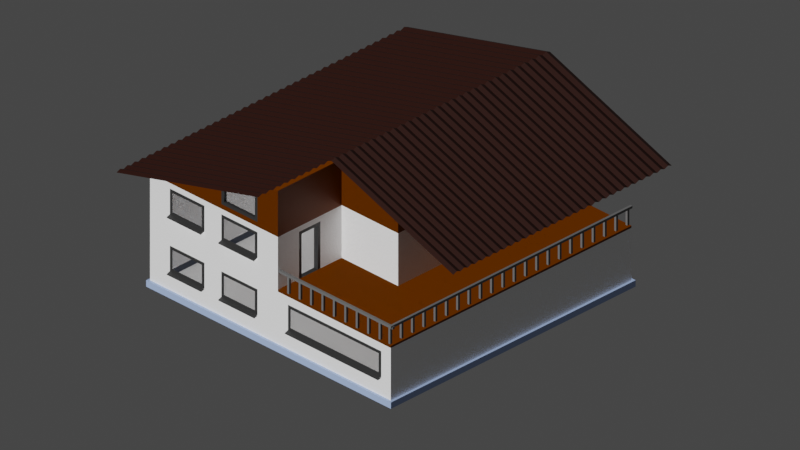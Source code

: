 # Source: malls_house.blend  (saved by Blender 3.5.10; exported with 4.5.12 LTS)
import bpy
from mathutils import Matrix  # noqa: F401  (used for matrix-valued properties, if any)

bpy.ops.wm.read_factory_settings(use_empty=True)
scene = bpy.context.scene
scene.name = 'Scene'

# ---- collections
col_collection = bpy.data.collections.new('Collection'); scene.collection.children.link(col_collection)
col_house = bpy.data.collections.new('house'); scene.collection.children.link(col_house)

# ---- images (referenced by path relative to the original .blend; pixels are not part of the script)
import os
ASSET_DIR = os.environ.get("B2B_ASSET_DIR", "")  # directory of the original .blend (textures are referenced by path, not embedded)
HERE = os.path.dirname(os.path.abspath(__file__))  # packed textures are extracted next to this script under _unpacked/

def load_image(name, relpath, width, height, colorspace="sRGB"):
    """Load a texture the original file referenced (path relative to the .blend, or extracted next to this script)."""
    p = next((c for c in (os.path.join(HERE, relpath), os.path.join(ASSET_DIR, relpath)) if relpath and os.path.exists(c)), "")
    if p:
        img = bpy.data.images.load(p, check_existing=True)
        img.name = name
    else:  # same state as the original file: an image datablock whose file is absent (Cycles renders it pink)
        img = bpy.data.images.new(name, width, height)
        img.source = "FILE"
        img.filepath = "//" + (relpath or name)
    img.colorspace_settings.name = colorspace
    return img
img_planks_normal_png = load_image('planks_normal.png', 'planks_normal.png', 1024, 1024, 'Non-Color')

# ---- materials (node trees are filled in below, after node groups)
mat_house_roof = bpy.data.materials.new('house roof')
mat_house_roof.use_transparent_shadow = False
mat_material_015 = bpy.data.materials.new('Material.015')
mat_material_015.use_transparent_shadow = False
mat_elevation = bpy.data.materials.new('elevation')
mat_elevation.use_transparent_shadow = False
mat_windows = bpy.data.materials.new('windows')
mat_windows.surface_render_method = 'BLENDED'
mat_windows.blend_method = 'BLEND'
mat_window_frame = bpy.data.materials.new('window frame')
mat_window_frame.use_transparent_shadow = False
mat_wooden_planks = bpy.data.materials.new('wooden planks')
mat_wooden_planks.use_transparent_shadow = False
mat_handrail = bpy.data.materials.new('handrail')
mat_handrail.use_transparent_shadow = False
mat_handrail_support = bpy.data.materials.new('handrail support')
mat_handrail_support.use_transparent_shadow = False

# ---- material node trees
mat_house_roof.use_nodes = True; mat_house_roof.node_tree.nodes.clear()
_N = mat_house_roof.node_tree.nodes; _L = mat_house_roof.node_tree.links
n0 = _N.new('ShaderNodeBsdfPrincipled'); n0.name = 'Principled BSDF'; n0.location = (10, 300)
n0.distribution = 'GGX'
n0.subsurface_method = 'RANDOM_WALK_SKIN'
n0.inputs[0].default_value = (0.02038, 0.002683, 0.0, 1.0)
n0.inputs[3].default_value = 1.45
n0.inputs[27].default_value = (0.0, 0.0, 0.0, 1.0)
n0.inputs[28].default_value = 1.0
n1 = _N.new('ShaderNodeOutputMaterial'); n1.name = 'Material Output'; n1.location = (300, 300)
_L.new(n0.outputs[0], n1.inputs[0])
n1.is_active_output = True
mat_material_015.use_nodes = True; mat_material_015.node_tree.nodes.clear()
_N = mat_material_015.node_tree.nodes; _L = mat_material_015.node_tree.links
n0 = _N.new('ShaderNodeBsdfPrincipled'); n0.name = 'Principled BSDF'; n0.location = (10, 300)
n0.distribution = 'GGX'
n0.subsurface_method = 'RANDOM_WALK_SKIN'
n0.inputs[0].default_value = (0.3675, 0.4938, 0.8, 1.0)
n0.inputs[3].default_value = 1.45
n0.inputs[27].default_value = (0.0, 0.0, 0.0, 1.0)
n0.inputs[28].default_value = 1.0
n1 = _N.new('ShaderNodeOutputMaterial'); n1.name = 'Material Output'; n1.location = (300, 300)
_L.new(n0.outputs[0], n1.inputs[0])
n1.is_active_output = True
mat_elevation.use_nodes = True; mat_elevation.node_tree.nodes.clear()
_N = mat_elevation.node_tree.nodes; _L = mat_elevation.node_tree.links
n0 = _N.new('ShaderNodeBsdfPrincipled'); n0.name = 'Principled BSDF'; n0.location = (10, 300)
n0.distribution = 'GGX'
n0.subsurface_method = 'BURLEY'
n0.inputs[0].default_value = (1.0, 1.0, 1.0, 1.0)
n0.inputs[3].default_value = 1.45
n0.inputs[27].default_value = (0.0, 0.0, 0.0, 1.0)
n0.inputs[28].default_value = 1.0
n1 = _N.new('ShaderNodeOutputMaterial'); n1.name = 'Material Output'; n1.location = (300, 300)
n2 = _N.new('ShaderNodeTexNoise'); n2.name = 'Noise Texture'; n2.location = (-670, 104)
n2.inputs[2].default_value = 13.7
n2.inputs[3].default_value = 16.0
n2.inputs[4].default_value = 0.45
n3 = _N.new('ShaderNodeBump'); n3.name = 'Bump'; n3.location = (-354, 89)
n3.inputs[0].default_value = 0.05833
n3.inputs[1].default_value = 1.0
n3.inputs[2].default_value = 1.0
n4 = _N.new('ShaderNodeTexCoord'); n4.name = 'Texture Coordinate'; n4.location = (-987, 109)
_L.new(n0.outputs[0], n1.inputs[0])
_L.new(n2.outputs[0], n3.inputs[3])
_L.new(n3.outputs[0], n0.inputs[5])
_L.new(n4.outputs[3], n2.inputs[0])
n1.is_active_output = True
mat_windows.use_nodes = True; mat_windows.node_tree.nodes.clear()
_N = mat_windows.node_tree.nodes; _L = mat_windows.node_tree.links
n0 = _N.new('ShaderNodeBsdfPrincipled'); n0.name = 'Principled BSDF'; n0.location = (10, 300)
n0.distribution = 'GGX'
n0.subsurface_method = 'BURLEY'
n0.inputs[0].default_value = (0.02721, 0.02721, 0.02721, 1.0)
n0.inputs[3].default_value = 1.45
n0.inputs[4].default_value = 0.5859
n0.inputs[27].default_value = (0.0, 0.0, 0.0, 1.0)
n0.inputs[28].default_value = 1.0
n1 = _N.new('ShaderNodeOutputMaterial'); n1.name = 'Material Output'; n1.location = (300, 300)
n1.target = 'CYCLES'
n2 = _N.new('ShaderNodeOutputMaterial'); n2.name = 'Material Output.001'; n2.location = (0, 0)
n2.target = 'EEVEE'
n3 = _N.new('ShaderNodeMixShader'); n3.name = 'Mix Shader'; n3.location = (0, 0)
n3.label = 'Disable Shadow'
n3.hide = True
n4 = _N.new('ShaderNodeLightPath'); n4.name = 'Light Path'; n4.location = (0, 0)
n4.hide = True
n5 = _N.new('ShaderNodeBsdfTransparent'); n5.name = 'Transparent BSDF'; n5.location = (0, 0)
n5.hide = True
_L.new(n0.outputs[0], n1.inputs[0])
_L.new(n0.outputs[0], n3.inputs[1])
_L.new(n3.outputs[0], n2.inputs[0])
_L.new(n4.outputs[1], n3.inputs[0])
_L.new(n5.outputs[0], n3.inputs[2])
n1.is_active_output = True
mat_window_frame.use_nodes = True; mat_window_frame.node_tree.nodes.clear()
_N = mat_window_frame.node_tree.nodes; _L = mat_window_frame.node_tree.links
n0 = _N.new('ShaderNodeBsdfPrincipled'); n0.name = 'Principled BSDF'; n0.location = (10, 300)
n0.distribution = 'GGX'
n0.subsurface_method = 'BURLEY'
n0.inputs[0].default_value = (0.02721, 0.02721, 0.02721, 1.0)
n0.inputs[3].default_value = 1.45
n0.inputs[27].default_value = (0.0, 0.0, 0.0, 1.0)
n0.inputs[28].default_value = 1.0
n1 = _N.new('ShaderNodeOutputMaterial'); n1.name = 'Material Output'; n1.location = (300, 300)
_L.new(n0.outputs[0], n1.inputs[0])
n1.is_active_output = True
mat_wooden_planks.use_nodes = True; mat_wooden_planks.node_tree.nodes.clear()
_N = mat_wooden_planks.node_tree.nodes; _L = mat_wooden_planks.node_tree.links
n0 = _N.new('ShaderNodeBsdfPrincipled'); n0.name = 'Principled BSDF'; n0.location = (10, 300)
n0.distribution = 'GGX'
n0.subsurface_method = 'RANDOM_WALK_SKIN'
n0.inputs[3].default_value = 1.45
n0.inputs[13].default_value = 0.6803
n0.inputs[27].default_value = (0.0, 0.0, 0.0, 1.0)
n0.inputs[28].default_value = 1.0
n1 = _N.new('ShaderNodeOutputMaterial'); n1.name = 'Material Output'; n1.location = (300, 300)
n2 = _N.new('ShaderNodeTexImage'); n2.name = 'Image Texture'; n2.location = (-641, 279)
n2.image = img_planks_normal_png
n3 = _N.new('ShaderNodeNormalMap'); n3.name = 'Normal Map'; n3.location = (-300, 249)
n3.inputs[0].default_value = 6.0
n4 = _N.new('ShaderNodeTexCoord'); n4.name = 'Texture Coordinate'; n4.location = (-940, 249)
n5 = _N.new('ShaderNodeRGB'); n5.name = 'RGB'; n5.location = (-481, 544)
n5.outputs[0].default_value = (0.1789, 0.0431, 0.0, 1.0)
n6 = _N.new('ShaderNodeMix'); n6.name = 'Mix'; n6.location = (-160, 180)
n6.data_type = 'RGBA'
n6.inputs[0].default_value = 1.0
n6.inputs[6].default_value = (1.0, 1.0, 1.0, 1.0)
_L.new(n0.outputs[0], n1.inputs[0])
_L.new(n2.outputs[0], n3.inputs[1])
_L.new(n3.outputs[0], n0.inputs[5])
_L.new(n4.outputs[3], n2.inputs[0])
_L.new(n5.outputs[0], n0.inputs[0])
_L.new(n5.outputs[0], n6.inputs[7])
_L.new(n6.outputs[2], n0.inputs[14])
n1.is_active_output = True
mat_handrail.use_nodes = True; mat_handrail.node_tree.nodes.clear()
_N = mat_handrail.node_tree.nodes; _L = mat_handrail.node_tree.links
n0 = _N.new('ShaderNodeBsdfPrincipled'); n0.name = 'Principled BSDF'; n0.location = (10, 300)
n0.distribution = 'GGX'
n0.subsurface_method = 'RANDOM_WALK_SKIN'
n0.inputs[0].default_value = (0.1376, 0.1376, 0.1376, 1.0)
n0.inputs[3].default_value = 1.45
n0.inputs[27].default_value = (0.0, 0.0, 0.0, 1.0)
n0.inputs[28].default_value = 1.0
n1 = _N.new('ShaderNodeOutputMaterial'); n1.name = 'Material Output'; n1.location = (300, 300)
_L.new(n0.outputs[0], n1.inputs[0])
n1.is_active_output = True
mat_handrail_support.use_nodes = True; mat_handrail_support.node_tree.nodes.clear()
_N = mat_handrail_support.node_tree.nodes; _L = mat_handrail_support.node_tree.links
n0 = _N.new('ShaderNodeBsdfPrincipled'); n0.name = 'Principled BSDF'; n0.location = (10, 300)
n0.distribution = 'GGX'
n0.subsurface_method = 'RANDOM_WALK_SKIN'
n0.inputs[0].default_value = (0.1376, 0.1376, 0.1376, 1.0)
n0.inputs[3].default_value = 1.45
n0.inputs[27].default_value = (0.0, 0.0, 0.0, 1.0)
n0.inputs[28].default_value = 1.0
n1 = _N.new('ShaderNodeOutputMaterial'); n1.name = 'Material Output'; n1.location = (300, 300)
_L.new(n0.outputs[0], n1.inputs[0])
n1.is_active_output = True

# ---- world
world_world = bpy.data.worlds.new('World'); scene.world = world_world
world_world.use_nodes = True; world_world.node_tree.nodes.clear()
_N = world_world.node_tree.nodes; _L = world_world.node_tree.links
n0 = _N.new('ShaderNodeOutputWorld'); n0.name = 'World Output'; n0.location = (300, 300)
n1 = _N.new('ShaderNodeBackground'); n1.name = 'Background'; n1.location = (10, 300)
n1.inputs[0].default_value = (0.05088, 0.05088, 0.05088, 1.0)
_L.new(n1.outputs[0], n0.inputs[0])
n0.is_active_output = True
world_world.color = (0.05088, 0.05088, 0.05088)
world_world.use_sun_shadow = False
world_world.sun_shadow_jitter_overblur = 0.0

# ---- cameras
cam_camera_001 = bpy.data.cameras.new('Camera.001')
cam_camera_001.type = 'ORTHO'
cam_camera_001.clip_end = 234.0
cam_camera_001.ortho_scale = 35.34

# ---- lights
light_sun = bpy.data.lights.new('Sun', 'SUN')
light_sun.transmission_factor = 0.0
light_sun.use_shadow = False
light_sun.angle = 0.02443
light_sun.energy = 3.0
light_sun.shadow_soft_size = 0.125
light_sun.shadow_cascade_count = 3

# ---- meshes
me_plane_048 = bpy.data.meshes.new('Plane.048')
me_plane_048.from_pydata([(0.4686, -1.399, 8.141), (0.4686, -0.944, 8.141), (0.4686, -1.172, 8.237), (8.081, -0.944, 5.436), (8.081, -1.399, 5.436), (8.081, -1.172, 5.532)], [], [(1, 2, 5, 3), (2, 0, 4, 5)])
_uv = me_plane_048.uv_layers.new(name='UVMap')
_uv.uv.foreach_set('vector', [0.5312, 1.0, 0.5312, 0.5, 0.6484, 0.5, 0.7656, 1.0, 0.5312, 0.5, 0.5312, 0.0, 0.5312, 0.0, 0.6484, 0.5])
me_plane_048.materials.append(mat_house_roof)
me_plane_048.update()
me_plane_047 = bpy.data.meshes.new('Plane.047')
me_plane_047.from_pydata([(-7.519, -7.519, 0.0), (7.519, -7.519, 0.0), (-7.519, 7.519, 0.0), (7.519, 7.519, 0.0), (3.994, -7.519, 0.0), (0.4686, -7.519, 0.0), (0.4686, 7.519, 0.0), (-7.519, -3.536, 0.0), (7.519, -3.536, 0.0), (3.994, 7.519, 0.0), (-0.808, 7.519, 0.0), (-0.808, -7.519, 0.0), (-3.061, 7.519, 0.0), (-3.061, -7.519, 0.0), (-4.12, 7.519, 0.0), (-4.12, -7.519, 0.0), (-6.278, 7.519, 0.0), (-6.278, -7.519, 0.0), (1.1, -7.519, 0.0), (1.1, 7.519, 0.0), (6.926, -7.519, 0.0), (6.926, 7.519, 0.0), (-7.519, 7.519, 0.325), (7.519, 7.519, 0.325), (-7.519, -7.519, 0.325), (7.519, -7.519, 0.325), (0.4686, 7.519, 0.325), (0.4686, -7.519, 0.325), (-7.519, -3.536, 0.325), (3.994, -7.519, 0.325), (7.519, -3.536, 0.325), (3.994, 7.519, 0.325), (-0.808, -7.519, 0.325), (-0.808, 7.519, 0.325), (-3.061, -7.519, 0.325), (-3.061, 7.519, 0.325), (-4.12, -7.519, 0.325), (-4.12, 7.519, 0.325), (-6.278, -7.519, 0.325), (-6.278, 7.519, 0.325), (1.1, 7.519, 0.325), (1.1, -7.519, 0.325), (6.926, -7.519, 0.325), (6.926, 7.519, 0.325), (-7.641, -3.589, 0.0), (-7.641, -7.638, 0.0), (7.043, -7.638, 0.0), (7.646, -7.638, 0.0), (7.646, -3.589, 0.0), (7.646, 7.649, 0.0), (-6.38, 7.649, 0.0), (-7.641, 7.649, 0.0), (-7.641, 7.649, 0.325), (1.121, -7.638, 0.0), (4.063, -7.638, 0.0), (-0.8187, -7.638, 0.0), (0.4791, -7.638, 0.0), (1.121, 7.649, 0.0), (0.4791, 7.649, 0.0), (7.043, 7.649, 0.0), (4.063, 7.649, 0.0), (7.646, 7.649, 0.325), (-0.8187, 7.649, 0.0), (-3.109, -7.638, 0.0), (-3.109, 7.649, 0.0), (-4.186, -7.638, 0.0), (-4.186, 7.649, 0.0), (-6.38, -7.638, 0.0), (-7.641, -7.638, 0.325), (7.646, -7.638, 0.325), (0.4791, 7.649, 0.325), (0.4791, -7.638, 0.325), (-7.641, -3.589, 0.325), (4.063, -7.638, 0.325), (7.646, -3.589, 0.325), (4.063, 7.649, 0.325), (-0.8187, -7.638, 0.325), (-0.8187, 7.649, 0.325), (-3.109, -7.638, 0.325), (-3.109, 7.649, 0.325), (-4.186, -7.638, 0.325), (-4.186, 7.649, 0.325), (-6.38, -7.638, 0.325), (-6.38, 7.649, 0.325), (1.121, 7.649, 0.325), (1.121, -7.638, 0.325), (7.043, -7.638, 0.325), (7.043, 7.649, 0.325)], [], [(3, 23, 43, 21), (4, 29, 42, 20), (5, 27, 41, 18), (9, 31, 40, 19), (8, 30, 23, 3), (20, 42, 25, 1), (16, 39, 22, 2), (7, 28, 24, 0), (19, 40, 26, 6), (11, 32, 27, 5), (2, 22, 28, 7), (1, 25, 30, 8), (21, 43, 31, 9), (18, 41, 29, 4), (13, 34, 32, 11), (6, 26, 33, 10), (15, 36, 34, 13), (10, 33, 35, 12), (17, 38, 36, 15), (12, 35, 37, 14), (0, 24, 38, 17), (14, 37, 39, 16), (49, 59, 87, 61), (54, 46, 86, 73), (56, 53, 85, 71), (60, 57, 84, 75), (48, 49, 61, 74), (46, 47, 69, 86), (50, 51, 52, 83), (44, 45, 68, 72), (57, 58, 70, 84), (55, 56, 71, 76), (51, 44, 72, 52), (47, 48, 74, 69), (59, 60, 75, 87), (53, 54, 73, 85), (63, 55, 76, 78), (58, 62, 77, 70), (65, 63, 78, 80), (62, 64, 79, 77), (67, 65, 80, 82), (64, 66, 81, 79), (45, 67, 82, 68), (66, 50, 83, 81), (5, 18, 53, 56), (40, 31, 75, 84), (19, 6, 58, 57), (35, 33, 77, 79), (9, 19, 57, 60), (23, 30, 74, 61), (2, 7, 44, 51), (36, 38, 82, 80), (4, 20, 46, 54), (25, 42, 86, 69), (1, 8, 48, 47), (37, 35, 79, 81), (3, 21, 59, 49), (22, 39, 83, 52), (21, 9, 60, 59), (38, 24, 68, 82), (24, 28, 72, 68), (39, 37, 81, 83), (26, 40, 84, 70), (6, 10, 62, 58), (27, 32, 76, 71), (13, 11, 55, 63), (7, 0, 45, 44), (28, 22, 52, 72), (10, 12, 64, 62), (20, 1, 47, 46), (30, 25, 69, 74), (15, 13, 63, 65), (8, 3, 49, 48), (31, 43, 87, 75), (12, 14, 66, 64), (16, 2, 51, 50), (29, 41, 85, 73), (17, 15, 65, 67), (43, 23, 61, 87), (32, 34, 78, 76), (14, 16, 50, 66), (42, 29, 73, 86), (18, 4, 54, 53), (33, 26, 70, 77), (0, 17, 67, 45), (41, 27, 71, 85), (11, 5, 56, 55), (34, 36, 80, 78)])
_uv = me_plane_047.uv_layers.new(name='UVMap')
_uv.uv.foreach_set('vector', [1.0, 1.0, 1.0, 1.0, 0.9605, 1.0, 0.9605, 1.0, 0.7656, 0.0, 0.7656, 0.0, 0.9605, 0.0, 0.9605, 0.0, 0.5312, 0.0, 0.5312, 0.0, 0.5732, 0.0, 0.5732, 0.0, 0.7656, 1.0, 0.7656, 1.0, 0.5732, 1.0, 0.5732, 1.0, 1.0, 0.2649, 1.0, 0.2649, 1.0, 1.0, 1.0, 1.0, 0.9605, 0.0, 0.9605, 0.0, 1.0, 0.0, 1.0, 0.0, 0.08252, 1.0, 0.08252, 1.0, 0.0, 1.0, 0.0, 1.0, 0.0, 0.2649, 0.0, 0.2649, 0.0, 0.0, 0.0, 0.0, 0.5732, 1.0, 0.5732, 1.0, 0.5312, 1.0, 0.5312, 1.0, 0.4463, 0.0, 0.4463, 0.0, 0.5312, 0.0, 0.5312, 0.0, 0.0, 1.0, 0.0, 1.0, 0.0, 0.2649, 0.0, 0.2649, 1.0, 0.0, 1.0, 0.0, 1.0, 0.2649, 1.0, 0.2649, 0.9605, 1.0, 0.9605, 1.0, 0.7656, 1.0, 0.7656, 1.0, 0.5732, 0.0, 0.5732, 0.0, 0.7656, 0.0, 0.7656, 0.0, 0.2965, 0.0, 0.2965, 0.0, 0.4463, 0.0, 0.4463, 0.0, 0.5312, 1.0, 0.5312, 1.0, 0.4463, 1.0, 0.4463, 1.0, 0.226, 0.0, 0.226, 0.0, 0.2965, 0.0, 0.2965, 0.0, 0.4463, 1.0, 0.4463, 1.0, 0.2965, 1.0, 0.2965, 1.0, 0.08252, 0.0, 0.08252, 0.0, 0.226, 0.0, 0.226, 0.0, 0.2965, 1.0, 0.2965, 1.0, 0.226, 1.0, 0.226, 1.0, 0.0, 0.0, 0.0, 0.0, 0.08252, 0.0, 0.08252, 0.0, 0.226, 1.0, 0.226, 1.0, 0.08252, 1.0, 0.08252, 1.0, 1.0, 1.0, 0.9605, 1.0, 0.9605, 1.0, 1.0, 1.0, 0.7656, 0.0, 0.9605, 0.0, 0.9605, 0.0, 0.7656, 0.0, 0.5312, 0.0, 0.5732, 0.0, 0.5732, 0.0, 0.5312, 0.0, 0.7656, 1.0, 0.5732, 1.0, 0.5732, 1.0, 0.7656, 1.0, 1.0, 0.2649, 1.0, 1.0, 1.0, 1.0, 1.0, 0.2649, 0.9605, 0.0, 1.0, 0.0, 1.0, 0.0, 0.9605, 0.0, 0.08252, 1.0, 0.0, 1.0, 0.0, 1.0, 0.08252, 1.0, 0.0, 0.2649, 0.0, 0.0, 0.0, 0.0, 0.0, 0.2649, 0.5732, 1.0, 0.5312, 1.0, 0.5312, 1.0, 0.5732, 1.0, 0.4463, 0.0, 0.5312, 0.0, 0.5312, 0.0, 0.4463, 0.0, 0.0, 1.0, 0.0, 0.2649, 0.0, 0.2649, 0.0, 1.0, 1.0, 0.0, 1.0, 0.2649, 1.0, 0.2649, 1.0, 0.0, 0.9605, 1.0, 0.7656, 1.0, 0.7656, 1.0, 0.9605, 1.0, 0.5732, 0.0, 0.7656, 0.0, 0.7656, 0.0, 0.5732, 0.0, 0.2965, 0.0, 0.4463, 0.0, 0.4463, 0.0, 0.2965, 0.0, 0.5312, 1.0, 0.4463, 1.0, 0.4463, 1.0, 0.5312, 1.0, 0.226, 0.0, 0.2965, 0.0, 0.2965, 0.0, 0.226, 0.0, 0.4463, 1.0, 0.2965, 1.0, 0.2965, 1.0, 0.4463, 1.0, 0.08252, 0.0, 0.226, 0.0, 0.226, 0.0, 0.08252, 0.0, 0.2965, 1.0, 0.226, 1.0, 0.226, 1.0, 0.2965, 1.0, 0.0, 0.0, 0.08252, 0.0, 0.08252, 0.0, 0.0, 0.0, 0.226, 1.0, 0.08252, 1.0, 0.08252, 1.0, 0.226, 1.0, 0.5312, 0.0, 0.5732, 0.0, 0.5732, 0.0, 0.5312, 0.0, 0.5732, 1.0, 0.7656, 1.0, 0.7656, 1.0, 0.5732, 1.0, 0.5732, 1.0, 0.5312, 1.0, 0.5312, 1.0, 0.5732, 1.0, 0.2965, 1.0, 0.4463, 1.0, 0.4463, 1.0, 0.2965, 1.0, 0.7656, 1.0, 0.5732, 1.0, 0.5732, 1.0, 0.7656, 1.0, 1.0, 1.0, 1.0, 0.2649, 1.0, 0.2649, 1.0, 1.0, 0.0, 1.0, 0.0, 0.2649, 0.0, 0.2649, 0.0, 1.0, 0.226, 0.0, 0.08252, 0.0, 0.08252, 0.0, 0.226, 0.0, 0.7656, 0.0, 0.9605, 0.0, 0.9605, 0.0, 0.7656, 0.0, 1.0, 0.0, 0.9605, 0.0, 0.9605, 0.0, 1.0, 0.0, 1.0, 0.0, 1.0, 0.2649, 1.0, 0.2649, 1.0, 0.0, 0.226, 1.0, 0.2965, 1.0, 0.2965, 1.0, 0.226, 1.0, 1.0, 1.0, 0.9605, 1.0, 0.9605, 1.0, 1.0, 1.0, 0.0, 1.0, 0.08252, 1.0, 0.08252, 1.0, 0.0, 1.0, 0.9605, 1.0, 0.7656, 1.0, 0.7656, 1.0, 0.9605, 1.0, 0.08252, 0.0, 0.0, 0.0, 0.0, 0.0, 0.08252, 0.0, 0.0, 0.0, 0.0, 0.2649, 0.0, 0.2649, 0.0, 0.0, 0.08252, 1.0, 0.226, 1.0, 0.226, 1.0, 0.08252, 1.0, 0.5312, 1.0, 0.5732, 1.0, 0.5732, 1.0, 0.5312, 1.0, 0.5312, 1.0, 0.4463, 1.0, 0.4463, 1.0, 0.5312, 1.0, 0.5312, 0.0, 0.4463, 0.0, 0.4463, 0.0, 0.5312, 0.0, 0.2965, 0.0, 0.4463, 0.0, 0.4463, 0.0, 0.2965, 0.0, 0.0, 0.2649, 0.0, 0.0, 0.0, 0.0, 0.0, 0.2649, 0.0, 0.2649, 0.0, 1.0, 0.0, 1.0, 0.0, 0.2649, 0.4463, 1.0, 0.2965, 1.0, 0.2965, 1.0, 0.4463, 1.0, 0.9605, 0.0, 1.0, 0.0, 1.0, 0.0, 0.9605, 0.0, 1.0, 0.2649, 1.0, 0.0, 1.0, 0.0, 1.0, 0.2649, 0.226, 0.0, 0.2965, 0.0, 0.2965, 0.0, 0.226, 0.0, 1.0, 0.2649, 1.0, 1.0, 1.0, 1.0, 1.0, 0.2649, 0.7656, 1.0, 0.9605, 1.0, 0.9605, 1.0, 0.7656, 1.0, 0.2965, 1.0, 0.226, 1.0, 0.226, 1.0, 0.2965, 1.0, 0.08252, 1.0, 0.0, 1.0, 0.0, 1.0, 0.08252, 1.0, 0.7656, 0.0, 0.5732, 0.0, 0.5732, 0.0, 0.7656, 0.0, 0.08252, 0.0, 0.226, 0.0, 0.226, 0.0, 0.08252, 0.0, 0.9605, 1.0, 1.0, 1.0, 1.0, 1.0, 0.9605, 1.0, 0.4463, 0.0, 0.2965, 0.0, 0.2965, 0.0, 0.4463, 0.0, 0.226, 1.0, 0.08252, 1.0, 0.08252, 1.0, 0.226, 1.0, 0.9605, 0.0, 0.7656, 0.0, 0.7656, 0.0, 0.9605, 0.0, 0.5732, 0.0, 0.7656, 0.0, 0.7656, 0.0, 0.5732, 0.0, 0.4463, 1.0, 0.5312, 1.0, 0.5312, 1.0, 0.4463, 1.0, 0.0, 0.0, 0.08252, 0.0, 0.08252, 0.0, 0.0, 0.0, 0.5732, 0.0, 0.5312, 0.0, 0.5312, 0.0, 0.5732, 0.0, 0.4463, 0.0, 0.5312, 0.0, 0.5312, 0.0, 0.4463, 0.0, 0.2965, 0.0, 0.226, 0.0, 0.226, 0.0, 0.2965, 0.0])
me_plane_047.materials.append(mat_material_015)
me_plane_047.update()
me_plane_046 = bpy.data.meshes.new('Plane.046')
me_plane_046.from_pydata([(-8.405, -1.399, 5.787), (-8.405, -0.944, 5.787), (0.4686, -1.399, 8.141), (0.4686, -0.944, 8.141), (-8.405, -1.172, 5.883), (0.4686, -1.172, 8.237)], [], [(0, 2, 5, 4), (4, 5, 3, 1)])
_uv = me_plane_046.uv_layers.new(name='UVMap')
_uv.uv.foreach_set('vector', [0.0, 0.0, 0.5312, 0.0, 0.5312, 0.5, 0.0, 0.5, 0.0, 0.5, 0.5312, 0.5, 0.5312, 1.0, 0.0, 1.0])
me_plane_046.materials.append(mat_house_roof)
me_plane_046.update()
me_plane_020 = bpy.data.meshes.new('Plane.020')
me_plane_020.from_pydata([(-7.519, -7.519, 0.0), (7.519, -7.519, 0.0), (-7.519, 7.519, 0.0), (7.519, 7.519, 0.0), (-7.519, -7.519, 6.001), (3.994, -7.519, 0.0), (-7.519, 7.519, 6.001), (-7.519, -7.519, 3.001), (-7.519, 7.519, 3.001), (7.519, -7.519, 3.001), (0.4686, -7.519, 0.0), (0.4686, 7.519, 0.0), (0.4686, -7.519, 8.141), (0.4686, 7.519, 8.141), (0.4686, -7.519, 3.001), (0.4686, 7.519, 3.001), (-7.519, -3.536, 0.0), (7.519, -3.536, 0.0), (-7.519, -3.536, 6.001), (-7.519, -3.536, 3.001), (0.4686, -3.536, 8.141), (0.4686, -3.536, 0.0), (3.994, 7.519, 6.895), (3.994, 7.519, 0.0), (0.4686, -3.536, 3.001), (3.994, -7.519, 3.001), (3.994, -3.536, 6.895), (3.994, -3.536, 0.0), (3.994, -3.536, 3.001), (7.519, -3.536, 3.001), (7.519, 7.519, 3.001), (3.994, 7.519, 3.001), (-7.519, -7.519, 4.203), (-7.519, 7.519, 4.203), (0.4686, -7.519, 4.203), (0.4686, 7.519, 4.203), (-7.519, -3.536, 4.203), (3.994, -3.536, 4.203), (0.4686, -3.536, 4.203), (3.994, 7.519, 4.203), (-7.519, -7.519, 5.506), (0.4686, -7.519, 5.506), (0.4686, 7.519, 5.506), (-7.519, -3.536, 5.506), (0.4686, -3.536, 5.506), (-7.519, 7.519, 5.506), (3.994, -3.536, 5.506), (3.994, 7.519, 5.506), (-0.808, 7.519, 0.0), (-0.808, 7.519, 7.799), (-0.808, -7.519, 3.001), (-0.808, -7.519, 0.0), (-0.808, -7.519, 7.799), (-0.808, 7.519, 3.001), (-0.808, -3.536, 0.0), (-0.808, -3.536, 7.799), (-0.9718, -7.519, 4.367), (-0.808, 7.519, 4.203), (-0.9718, -7.519, 5.343), (-0.808, 7.519, 5.506), (-3.061, 7.519, 0.0), (-3.061, 7.519, 7.196), (-3.061, -7.519, 3.001), (-3.061, -3.536, 7.196), (-2.897, -7.519, 4.367), (-2.897, -7.519, 5.343), (-3.061, -7.519, 0.0), (-3.061, -7.519, 7.196), (-3.061, 7.519, 3.001), (-3.061, -3.536, 0.0), (-3.061, 7.519, 4.203), (-3.061, 7.519, 5.506), (-4.12, 7.519, 0.0), (-4.12, 7.519, 6.912), (-4.12, -7.519, 3.001), (-4.12, -3.536, 6.912), (-4.284, -7.519, 4.367), (-4.284, -7.519, 5.343), (-4.12, -7.519, 0.0), (-4.12, -7.519, 6.912), (-4.12, 7.519, 3.001), (-4.12, -3.536, 0.0), (-4.12, 7.519, 4.203), (-4.12, 7.519, 5.506), (-6.278, 7.519, 0.0), (-6.278, 7.519, 6.334), (-6.278, -7.519, 3.001), (-6.278, -3.536, 6.334), (-6.115, -7.519, 4.367), (-6.115, -7.519, 5.343), (-6.278, -7.519, 0.0), (-6.278, -7.519, 6.334), (-6.278, 7.519, 3.001), (-6.278, -3.536, 0.0), (-6.278, 7.519, 4.203), (-6.278, 7.519, 5.506), (-0.808, -7.519, 4.203), (-0.808, -7.519, 5.506), (-3.061, -7.519, 4.203), (-3.061, -7.519, 5.506), (-4.12, -7.519, 4.203), (-4.12, -7.519, 5.506), (-6.278, -7.519, 4.203), (-6.278, -7.519, 5.506), (-0.9718, -7.306, 4.367), (-0.9718, -7.306, 5.343), (-2.897, -7.306, 4.367), (-2.897, -7.306, 5.343), (-4.284, -7.306, 4.367), (-4.284, -7.306, 5.343), (-6.115, -7.306, 4.367), (-6.115, -7.306, 5.343), (-7.519, 7.519, 1.3), (-7.519, -7.519, 1.3), (7.519, -7.519, 1.3), (0.4686, 7.519, 1.3), (0.4686, -7.519, 1.3), (-7.519, -3.536, 1.3), (3.994, -7.519, 1.3), (7.519, 7.519, 1.3), (7.519, -3.536, 1.3), (3.994, 7.519, 1.3), (-0.808, -7.519, 1.3), (-0.808, 7.519, 1.3), (-3.061, -7.519, 1.3), (-3.061, 7.519, 1.3), (-4.12, -7.519, 1.3), (-4.12, 7.519, 1.3), (-6.278, -7.519, 1.3), (-6.278, 7.519, 1.3), (-7.519, -7.519, 2.593), (7.519, -7.519, 2.593), (0.4686, 7.519, 2.593), (0.4686, -7.519, 2.593), (-7.519, -3.536, 2.593), (3.994, -7.519, 2.593), (7.519, -3.536, 2.593), (3.994, 7.519, 2.593), (-0.808, -7.519, 2.593), (-0.808, 7.519, 2.593), (-3.061, -7.519, 2.593), (-3.061, 7.519, 2.593), (-4.12, -7.519, 2.593), (-4.12, 7.519, 2.593), (-6.278, -7.519, 2.593), (-6.278, 7.519, 2.593), (-7.519, 7.519, 2.593), (7.519, 7.519, 2.593), (-4.284, -7.519, 1.464), (-4.284, -7.519, 2.429), (-4.12, 7.519, 1.3), (-4.12, 7.519, 2.603), (-6.115, -7.519, 1.464), (-6.115, -7.519, 2.429), (-6.278, 7.519, 1.3), (-6.278, 7.519, 2.603), (-4.12, -7.519, 1.3), (-4.12, -7.519, 2.593), (-6.278, -7.519, 1.3), (-6.278, -7.519, 2.593), (-4.284, -7.306, 1.464), (-4.284, -7.306, 2.429), (-6.115, -7.306, 1.464), (-6.115, -7.306, 2.429), (-0.9718, -7.519, 1.464), (-0.9718, -7.519, 2.429), (-0.808, 7.519, 1.3), (-0.808, 7.519, 2.603), (-2.897, -7.519, 1.464), (-2.897, -7.519, 2.429), (-3.061, 7.519, 1.3), (-3.061, 7.519, 2.603), (-0.808, -7.519, 1.3), (-0.808, -7.519, 2.593), (-3.061, -7.519, 1.3), (-3.061, -7.519, 2.593), (-0.9718, -7.306, 1.464), (-0.9718, -7.306, 2.429), (-2.897, -7.306, 1.464), (-2.897, -7.306, 2.429), (1.1, -7.519, 0.0), (1.1, 7.519, 0.0), (1.1, 7.519, 7.871), (1.1, -7.519, 3.001), (1.1, -3.536, 7.871), (1.1, -3.536, 0.0), (1.1, -3.536, 3.001), (1.1, 7.519, 3.001), (1.1, -3.536, 4.203), (1.1, 7.519, 4.203), (1.1, -3.536, 5.506), (1.1, 7.519, 5.506), (1.1, -7.519, 1.3), (1.1, 7.519, 1.3), (1.1, -7.519, 2.593), (1.1, 7.519, 2.593), (6.926, -7.519, 0.0), (6.926, 7.519, 0.0), (6.926, -3.536, 0.0), (6.926, -7.519, 3.001), (6.926, 7.519, 3.001), (6.926, 7.519, 1.3), (6.926, -7.519, 1.3), (6.926, 7.519, 2.593), (6.926, -7.519, 2.593), (6.762, -7.519, 1.464), (6.762, -7.519, 2.429), (1.265, -7.519, 1.464), (1.265, -7.519, 2.429), (6.926, -7.519, 1.3), (6.926, -7.519, 2.593), (1.101, -7.519, 1.3), (1.101, -7.519, 2.593), (6.762, -7.306, 1.464), (6.762, -7.306, 2.429), (1.265, -7.306, 1.464), (1.265, -7.306, 2.429), (-7.519, 7.519, 0.325), (7.519, 7.519, 0.325), (-7.519, -7.519, 0.325), (7.519, -7.519, 0.325), (0.4686, 7.519, 0.325), (0.4686, -7.519, 0.325), (-7.519, -3.536, 0.325), (3.994, -7.519, 0.325), (7.519, -3.536, 0.325), (3.994, 7.519, 0.325), (-0.808, -7.519, 0.325), (-0.808, 7.519, 0.325), (-3.061, -7.519, 0.325), (-3.061, 7.519, 0.325), (-4.12, -7.519, 0.325), (-4.12, 7.519, 0.325), (-6.278, -7.519, 0.325), (-6.278, 7.519, 0.325), (1.1, 7.519, 0.325), (1.1, -7.519, 0.325), (6.926, -7.519, 0.325), (6.926, 7.519, 0.325), (1.1, -7.519, 3.105), (0.4686, -7.519, 3.105), (3.994, -7.519, 3.105), (3.994, -3.536, 3.105), (6.926, -7.519, 3.105), (0.4686, -3.536, 3.105), (1.1, -3.536, 3.105), (7.519, -3.536, 3.105), (7.519, 7.519, 3.105), (6.926, 7.519, 3.105), (3.994, 7.519, 3.105), (7.519, -7.519, 3.105), (6.926, -3.536, 3.105), (-0.808, -7.718, 4.135), (-3.061, -7.718, 4.135), (-4.12, -7.718, 4.135), (-6.278, -7.718, 4.135), (-4.12, -7.718, 1.231), (-6.278, -7.718, 1.231), (-0.808, -7.718, 1.231), (-3.061, -7.718, 1.231), (6.926, -7.718, 1.231), (1.101, -7.718, 1.231), (-0.808, -7.718, 4.093), (-3.061, -7.718, 4.093), (-4.12, -7.718, 4.093), (-6.278, -7.718, 4.093), (-4.12, -7.718, 1.19), (-6.278, -7.718, 1.19), (-0.808, -7.718, 1.19), (-3.061, -7.718, 1.19), (6.926, -7.718, 1.19), (1.101, -7.718, 1.19), (-0.808, -7.471, 4.165), (-3.061, -7.471, 4.165), (-4.12, -7.471, 4.165), (-6.278, -7.471, 4.165), (-4.12, -7.471, 1.261), (-6.278, -7.471, 1.261), (-0.808, -7.471, 1.261), (-3.061, -7.471, 1.261), (6.926, -7.471, 1.261), (1.101, -7.471, 1.261), (-7.519, -7.519, 5.786), (0.4686, -7.519, 5.786), (0.4686, 7.519, 5.786), (-7.519, -3.536, 5.786), (0.4686, -3.536, 5.786), (-7.519, 7.519, 5.786), (3.994, -3.536, 5.786), (3.994, 7.519, 5.786), (-0.808, -7.519, 5.786), (-0.808, 7.519, 5.786), (-3.061, -7.519, 5.786), (-3.061, 7.519, 5.786), (-4.12, -7.519, 5.786), (-4.12, 7.519, 5.786), (-6.278, -7.519, 5.786), (-6.278, 7.519, 5.786), (1.1, -3.536, 5.786), (1.1, 7.519, 5.786), (-7.519, -7.519, 5.786), (0.4686, -7.519, 7.866), (0.4686, 7.519, 7.866), (-7.519, -3.536, 5.786), (0.4686, -3.536, 7.866), (-0.9736, -7.519, 7.308), (-0.808, 7.519, 7.524), (-2.895, -7.519, 6.793), (-3.061, 7.519, 6.92), (-4.12, -7.519, 6.636), (-4.12, 7.519, 6.636), (-6.278, -7.519, 6.058), (-6.278, 7.519, 6.058), (1.1, 7.519, 7.596), (-7.519, 7.519, 5.786), (3.994, -3.536, 6.619), (3.994, 7.519, 6.619), (1.1, -3.536, 7.596), (-7.519, 7.519, 5.786), (3.994, -3.536, 6.025), (3.994, 7.519, 6.025), (1.1, -3.536, 6.025), (-7.519, -7.519, 5.786), (0.4686, -7.519, 6.025), (0.4686, 7.519, 6.025), (-7.519, -3.536, 5.786), (0.4686, -3.536, 6.025), (-0.9736, -7.519, 6.19), (-0.808, 7.519, 6.025), (-2.895, -7.519, 6.19), (-3.061, 7.519, 6.025), (-4.12, -7.519, 6.025), (-4.12, 7.519, 6.025), (-6.278, -7.519, 6.025), (-6.278, 7.519, 6.025), (1.1, 7.519, 6.025), (-0.808, -7.519, 6.025), (-0.808, -7.519, 7.524), (-3.061, -7.519, 6.025), (-3.061, -7.519, 6.92), (-0.9736, -7.351, 6.19), (-0.9736, -7.351, 7.308), (-2.895, -7.351, 6.19), (-2.895, -7.351, 6.793), (-7.519, -4.864, 0.0), (-7.519, -6.192, 0.0), (-7.519, -4.864, 6.001), (-7.519, -6.192, 6.001), (0.4686, -4.864, 0.0), (0.4686, -6.192, 0.0), (7.519, -6.192, 0.0), (7.519, -4.864, 0.0), (-7.519, -6.192, 3.001), (-7.519, -4.864, 3.001), (0.4686, -6.192, 8.141), (0.4686, -4.864, 8.141), (0.4686, -6.192, 3.001), (0.4686, -4.864, 3.001), (3.994, -4.864, 0.0), (3.994, -6.192, 0.0), (7.519, -4.864, 3.001), (7.519, -6.192, 3.001), (0.4686, -6.192, 4.203), (0.4686, -4.864, 4.203), (-7.519, -6.192, 4.203), (-7.519, -4.864, 4.203), (0.4686, -6.192, 5.506), (0.4686, -4.864, 5.506), (-7.519, -6.192, 5.506), (-7.519, -4.864, 5.506), (-0.808, -6.192, 7.799), (-0.808, -4.864, 7.799), (-0.808, -4.864, 0.0), (-0.808, -6.192, 0.0), (-3.061, -4.864, 0.0), (-3.061, -6.192, 0.0), (-3.061, -6.192, 7.196), (-3.061, -4.864, 7.196), (-4.12, -6.192, 6.912), (-4.12, -4.864, 6.912), (-4.12, -4.864, 0.0), (-4.12, -6.192, 0.0), (-6.278, -4.864, 0.0), (-6.278, -6.192, 0.0), (-6.278, -6.192, 6.334), (-6.278, -4.864, 6.334), (7.519, -4.864, 1.3), (7.519, -6.192, 1.3), (-7.519, -6.192, 1.3), (-7.519, -4.864, 1.3), (7.519, -4.864, 2.593), (7.519, -6.192, 2.593), (-7.519, -6.192, 2.593), (-7.519, -4.864, 2.593), (1.1, -4.864, 0.0), (1.1, -6.192, 0.0), (6.926, -4.864, 0.0), (6.926, -6.192, 0.0), (-7.519, -6.192, 0.325), (-7.519, -4.864, 0.325), (7.519, -4.864, 0.325), (7.519, -6.192, 0.325), (3.994, -6.192, 3.105), (3.994, -4.864, 3.105), (0.4686, -6.192, 3.105), (0.4686, -4.864, 3.105), (7.519, -4.864, 3.105), (7.519, -6.192, 3.105), (1.1, -6.192, 3.105), (1.1, -4.864, 3.105), (6.926, -6.192, 3.105), (6.926, -4.864, 3.105), (0.4686, -6.192, 5.786), (0.4686, -4.864, 5.786), (-7.519, -6.192, 5.786), (-7.519, -4.864, 5.786), (0.4686, -6.192, 7.866), (0.4686, -4.864, 7.866), (-7.519, -6.192, 5.786), (-7.519, -4.864, 5.786), (-7.519, -6.192, 5.786), (-7.519, -4.864, 5.786), (0.4686, -6.192, 6.025), (0.4686, -4.864, 6.025), (0.4686, -6.192, 5.506), (0.4686, -4.864, 5.506), (0.4686, -6.192, 3.105), (0.4686, -4.864, 3.105), (0.4686, -5.018, 5.344), (0.4686, -6.037, 5.344), (0.4686, -6.037, 3.102), (0.4686, -5.018, 3.102), (0.2187, -5.018, 5.344), (0.2187, -6.037, 5.344), (0.2187, -6.037, 3.102), (0.2187, -5.018, 3.102)], [], [(198, 197, 3, 17), (418, 300, 4, 347), (312, 314, 6, 85), (136, 147, 30, 29), (204, 131, 9, 199), (145, 146, 8, 92), (392, 130, 7, 352), (195, 132, 15, 187), (138, 133, 14, 50), (337, 301, 12, 52), (313, 302, 13, 182), (55, 20, 13, 49), (54, 48, 11, 21), (372, 54, 21, 348), (371, 355, 20, 55), (146, 134, 19, 8), (390, 136, 29, 360), (199, 9, 250, 243), (314, 303, 18, 6), (396, 198, 17, 351), (186, 24, 244, 245), (362, 34, 14, 356), (394, 185, 27, 358), (188, 38, 24, 186), (203, 137, 31, 200), (194, 135, 25, 183), (184, 26, 22, 182), (185, 181, 23, 27), (360, 29, 246, 406), (39, 37, 28, 31), (47, 46, 37, 39), (190, 44, 38, 188), (366, 41, 34, 362), (8, 19, 36, 33), (187, 15, 35, 189), (50, 14, 34, 96), (92, 8, 33, 94), (352, 7, 32, 364), (412, 283, 41, 366), (298, 286, 44, 190), (289, 288, 46, 47), (33, 36, 43, 45), (189, 35, 42, 191), (96, 34, 41, 97), (94, 33, 45, 95), (364, 32, 40, 368), (35, 57, 59, 42), (56, 58, 105, 104), (15, 53, 57, 35), (62, 50, 96, 98), (377, 371, 55, 63), (374, 69, 54, 372), (69, 60, 48, 54), (63, 55, 49, 61), (339, 337, 52, 67), (140, 138, 50, 62), (132, 139, 53, 15), (302, 306, 49, 13), (142, 140, 62, 74), (309, 339, 67, 79), (75, 63, 61, 73), (81, 72, 60, 69), (380, 81, 69, 374), (379, 377, 63, 75), (74, 62, 98, 100), (100, 98, 99, 101), (57, 70, 71, 59), (53, 68, 70, 57), (139, 141, 68, 53), (306, 308, 61, 49), (58, 65, 107, 105), (86, 74, 100, 102), (385, 379, 75, 87), (382, 93, 81, 380), (93, 84, 72, 81), (87, 75, 73, 85), (311, 309, 79, 91), (144, 142, 74, 86), (70, 82, 83, 71), (68, 80, 82, 70), (141, 143, 80, 68), (308, 310, 73, 61), (130, 144, 86, 7), (300, 311, 91, 4), (18, 87, 85, 6), (16, 2, 84, 93), (344, 16, 93, 382), (346, 385, 87, 18), (7, 86, 102, 32), (32, 102, 103, 40), (82, 94, 95, 83), (80, 92, 94, 82), (143, 145, 92, 80), (310, 312, 85, 73), (58, 56, 96, 97), (56, 64, 98, 96), (65, 58, 97, 99), (64, 65, 99, 98), (77, 76, 100, 101), (76, 88, 102, 100), (89, 77, 101, 103), (88, 89, 103, 102), (106, 104, 105, 107), (110, 108, 109, 111), (89, 88, 110, 111), (88, 76, 108, 110), (65, 64, 106, 107), (64, 56, 104, 106), (77, 89, 111, 109), (76, 77, 109, 108), (232, 234, 129, 127), (219, 233, 128, 113), (230, 232, 127, 125), (233, 231, 126, 128), (228, 230, 125, 123), (231, 229, 124, 126), (221, 228, 123, 115), (229, 227, 122, 124), (236, 224, 118, 192), (238, 226, 121, 201), (400, 225, 120, 386), (217, 223, 117, 112), (227, 222, 116, 122), (235, 221, 115, 193), (398, 219, 113, 388), (234, 217, 112, 129), (237, 220, 114, 202), (225, 218, 119, 120), (127, 129, 145, 143), (113, 128, 144, 130), (125, 127, 143, 141), (149, 148, 156, 157), (123, 125, 141, 139), (126, 124, 140, 142), (115, 123, 139, 132), (150, 154, 155, 151), (205, 207, 211, 209), (201, 121, 137, 203), (386, 120, 136, 390), (112, 117, 134, 146), (122, 116, 133, 138), (193, 115, 132, 195), (388, 113, 130, 392), (129, 112, 146, 145), (202, 114, 131, 204), (120, 119, 147, 136), (148, 152, 158, 156), (153, 149, 157, 159), (152, 153, 159, 158), (162, 160, 161, 163), (153, 152, 162, 163), (152, 148, 160, 162), (149, 153, 163, 161), (148, 149, 161, 160), (165, 164, 172, 173), (166, 170, 171, 167), (164, 168, 174, 172), (169, 165, 173, 175), (168, 169, 175, 174), (178, 176, 177, 179), (169, 168, 178, 179), (168, 164, 176, 178), (165, 169, 179, 177), (164, 165, 177, 176), (121, 193, 195, 137), (116, 192, 194, 133), (226, 235, 193, 121), (222, 236, 192, 116), (39, 189, 191, 47), (288, 298, 190, 46), (31, 187, 189, 39), (46, 190, 188, 37), (21, 11, 181, 185), (20, 184, 182, 13), (133, 194, 183, 14), (37, 188, 186, 28), (348, 21, 185, 394), (200, 31, 249, 248), (316, 313, 182, 22), (137, 195, 187, 31), (206, 205, 209, 210), (119, 201, 203, 147), (224, 237, 202, 118), (218, 238, 201, 119), (356, 14, 240, 404), (147, 203, 200, 30), (183, 25, 241, 239), (358, 27, 198, 396), (135, 204, 199, 25), (27, 23, 197, 198), (208, 206, 210, 212), (207, 208, 212, 211), (215, 213, 214, 216), (208, 207, 215, 216), (207, 205, 213, 215), (206, 208, 216, 214), (205, 206, 214, 213), (3, 197, 238, 218), (5, 196, 237, 224), (10, 180, 236, 222), (23, 181, 235, 226), (17, 3, 218, 225), (196, 1, 220, 237), (84, 2, 217, 234), (345, 0, 219, 398), (181, 11, 221, 235), (51, 10, 222, 227), (2, 16, 223, 217), (351, 17, 225, 400), (197, 23, 226, 238), (180, 5, 224, 236), (66, 51, 227, 229), (11, 48, 228, 221), (78, 66, 229, 231), (48, 60, 230, 228), (90, 78, 231, 233), (60, 72, 232, 230), (0, 90, 233, 219), (72, 84, 234, 232), (409, 403, 242, 245), (411, 406, 246, 251), (251, 246, 247, 248), (405, 409, 245, 244), (242, 251, 248, 249), (403, 411, 251, 242), (14, 183, 239, 240), (25, 199, 243, 241), (31, 28, 242, 249), (30, 200, 248, 247), (29, 30, 247, 246), (28, 186, 245, 242), (209, 211, 261, 260), (100, 102, 255, 254), (172, 174, 259, 258), (96, 98, 253, 252), (156, 158, 257, 256), (258, 259, 269, 268), (254, 255, 265, 264), (260, 261, 271, 270), (256, 257, 267, 266), (252, 253, 263, 262), (268, 269, 279, 278), (264, 265, 275, 274), (270, 271, 281, 280), (266, 267, 277, 276), (262, 263, 273, 272), (47, 191, 299, 289), (319, 321, 298, 288), (83, 95, 297, 295), (40, 103, 296, 282), (71, 83, 295, 293), (103, 101, 294, 296), (59, 71, 293, 291), (101, 99, 292, 294), (42, 59, 291, 284), (99, 97, 290, 292), (320, 319, 288, 289), (321, 326, 286, 298), (422, 323, 283, 412), (45, 43, 285, 287), (191, 42, 284, 299), (97, 41, 283, 290), (95, 45, 287, 297), (368, 40, 282, 414), (354, 12, 301, 416), (184, 20, 304, 317), (22, 26, 315, 316), (26, 184, 317, 315), (320, 335, 313, 316), (332, 334, 312, 310), (322, 333, 311, 300), (330, 332, 310, 308), (333, 331, 309, 311), (328, 330, 308, 306), (331, 338, 339, 309), (324, 328, 306, 302), (329, 327, 340, 342), (318, 325, 303, 314), (335, 324, 302, 313), (336, 323, 301, 337), (334, 318, 314, 312), (420, 322, 300, 418), (414, 282, 322, 420), (297, 287, 318, 334), (290, 283, 323, 336), (299, 284, 324, 335), (287, 285, 325, 318), (292, 290, 336, 338), (284, 291, 328, 324), (294, 292, 338, 331), (291, 293, 330, 328), (296, 294, 331, 333), (293, 295, 332, 330), (282, 296, 333, 322), (295, 297, 334, 332), (289, 299, 335, 320), (416, 301, 323, 422), (317, 304, 326, 321), (316, 315, 319, 320), (315, 317, 321, 319), (305, 327, 336, 337), (329, 307, 339, 338), (307, 305, 337, 339), (327, 329, 338, 336), (342, 340, 341, 343), (307, 329, 342, 343), (305, 307, 343, 341), (327, 305, 341, 340), (304, 417, 423, 326), (417, 416, 422, 423), (285, 415, 421, 325), (415, 414, 420, 421), (325, 421, 419, 303), (421, 420, 418, 419), (20, 355, 417, 304), (355, 354, 416, 417), (43, 369, 415, 285), (369, 368, 414, 415), (326, 423, 413, 286), (423, 422, 412, 413), (241, 243, 410, 402), (402, 410, 411, 403), (240, 239, 408, 404), (404, 408, 409, 405), (243, 250, 407, 410), (410, 407, 406, 411), (239, 241, 402, 408), (408, 402, 403, 409), (1, 350, 401, 220), (350, 351, 400, 401), (16, 344, 399, 223), (344, 345, 398, 399), (5, 359, 397, 196), (359, 358, 396, 397), (24, 357, 405, 244), (357, 356, 404, 405), (10, 349, 395, 180), (349, 348, 394, 395), (117, 389, 393, 134), (389, 388, 392, 393), (114, 387, 391, 131), (387, 386, 390, 391), (223, 399, 389, 117), (399, 398, 388, 389), (220, 401, 387, 114), (401, 400, 386, 387), (4, 91, 384, 347), (347, 384, 385, 346), (0, 345, 383, 90), (345, 344, 382, 383), (90, 383, 381, 78), (383, 382, 380, 381), (91, 79, 378, 384), (384, 378, 379, 385), (79, 67, 376, 378), (378, 376, 377, 379), (78, 381, 375, 66), (381, 380, 374, 375), (66, 375, 373, 51), (375, 374, 372, 373), (67, 52, 370, 376), (376, 370, 371, 377), (36, 365, 369, 43), (365, 364, 368, 369), (286, 413, 367, 44), (413, 412, 366, 367), (19, 353, 365, 36), (353, 352, 364, 365), (44, 367, 363, 38), (9, 361, 407, 250), (361, 360, 406, 407), (180, 395, 359, 5), (395, 394, 358, 359), (38, 363, 357, 24), (196, 397, 350, 1), (397, 396, 351, 350), (131, 391, 361, 9), (391, 390, 360, 361), (52, 12, 354, 370), (370, 354, 355, 371), (51, 373, 349, 10), (373, 372, 348, 349), (134, 393, 353, 19), (393, 392, 352, 353), (303, 419, 346, 18), (419, 418, 347, 346), (431, 428, 432, 435), (429, 428, 425, 424), (431, 430, 426, 427), (428, 431, 427, 425), (430, 429, 424, 426), (433, 434, 435, 432), (428, 429, 433, 432), (429, 430, 434, 433), (430, 431, 435, 434)])
me_plane_020.polygons.foreach_set('material_index', [0, 3, 3, 0, 0, 0, 0, 0, 0, 3, 3, 3, 0, 0, 3, 0, 0, 3, 3, 0, 0, 0, 0, 0, 0, 0, 3, 0, 3, 0, 0, 0, 0, 0, 0, 0, 0, 0, 0, 0, 0, 0, 0, 0, 0, 0, 0, 1, 0, 0, 3, 0, 0, 3, 3, 0, 0, 3, 0, 3, 3, 0, 0, 3, 0, 0, 0, 0, 0, 3, 1, 0, 3, 0, 0, 3, 3, 0, 0, 0, 0, 3, 0, 3, 3, 0, 0, 3, 0, 0, 0, 0, 0, 3, 2, 2, 2, 2, 2, 2, 2, 2, 1, 1, 1, 1, 1, 1, 1, 1, 0, 0, 0, 0, 0, 0, 0, 0, 0, 0, 0, 0, 0, 0, 0, 0, 0, 0, 0, 0, 0, 2, 0, 0, 0, 0, 2, 0, 0, 0, 0, 0, 0, 0, 0, 0, 2, 2, 2, 1, 1, 1, 1, 1, 2, 0, 2, 2, 2, 1, 1, 1, 1, 1, 0, 0, 0, 0, 0, 0, 0, 0, 0, 3, 0, 0, 0, 0, 3, 0, 2, 0, 0, 0, 0, 0, 3, 0, 0, 0, 2, 2, 1, 1, 1, 1, 1, 0, 0, 0, 0, 0, 0, 0, 0, 0, 0, 0, 0, 0, 0, 0, 0, 0, 0, 0, 0, 0, 0, 3, 3, 3, 3, 3, 3, 3, 3, 0, 0, 3, 0, 2, 2, 2, 2, 2, 2, 2, 2, 2, 2, 2, 0, 2, 2, 0, 0, 3, 0, 0, 0, 0, 0, 0, 0, 0, 3, 3, 3, 0, 0, 0, 0, 0, 3, 3, 3, 3, 3, 3, 3, 3, 3, 0, 3, 3, 2, 3, 3, 3, 3, 3, 3, 3, 3, 3, 3, 3, 3, 3, 3, 3, 3, 3, 3, 3, 3, 3, 3, 3, 2, 2, 2, 2, 1, 2, 2, 2, 3, 3, 3, 3, 3, 3, 3, 3, 0, 0, 3, 3, 3, 3, 3, 3, 3, 3, 3, 3, 0, 0, 0, 0, 0, 0, 0, 0, 0, 0, 0, 0, 0, 0, 0, 0, 0, 0, 3, 3, 0, 0, 0, 0, 3, 3, 3, 3, 0, 0, 0, 0, 3, 3, 0, 0, 0, 0, 0, 0, 0, 3, 3, 0, 0, 0, 0, 0, 0, 0, 3, 3, 0, 0, 0, 0, 3, 3, 2, 2, 2, 2, 2, 1, 2, 2, 2])
_uv = me_plane_020.uv_layers.new(name='UVMap')
_uv.uv.foreach_set('vector', [0.9605, 0.2649, 0.9605, 1.0, 1.0, 1.0, 1.0, 0.2649, 0.0, 0.08829, 0.0, 0.0, 0.0, 0.0, 0.0, 0.08829, 0.08252, 1.0, 0.0, 1.0, 0.0, 1.0, 0.08252, 1.0, 1.0, 0.2649, 1.0, 1.0, 1.0, 1.0, 1.0, 0.2649, 0.9605, 0.0, 1.0, 0.0, 1.0, 0.0, 0.9605, 0.0, 0.08252, 1.0, 0.0, 1.0, 0.0, 1.0, 0.08252, 1.0, 0.0, 0.08829, 0.0, 0.0, 0.0, 0.0, 0.0, 0.08829, 0.5732, 1.0, 0.5312, 1.0, 0.5312, 1.0, 0.5732, 1.0, 0.4463, 0.0, 0.5312, 0.0, 0.5312, 0.0, 0.4463, 0.0, 0.4463, 0.0, 0.5312, 0.0, 0.5312, 0.0, 0.4463, 0.0, 0.5732, 1.0, 0.5312, 1.0, 0.5312, 1.0, 0.5732, 1.0, 0.4463, 0.2649, 0.5312, 0.2649, 0.5312, 1.0, 0.4463, 1.0, 0.4463, 0.2649, 0.4463, 1.0, 0.5312, 1.0, 0.5312, 0.2649, 0.4463, 0.1766, 0.4463, 0.2649, 0.5312, 0.2649, 0.5312, 0.1766, 0.4463, 0.1766, 0.5312, 0.1766, 0.5312, 0.2649, 0.4463, 0.2649, 0.0, 1.0, 0.0, 0.2649, 0.0, 0.2649, 0.0, 1.0, 1.0, 0.1766, 1.0, 0.2649, 1.0, 0.2649, 1.0, 0.1766, 0.9605, 0.0, 1.0, 0.0, 1.0, 0.0, 0.9605, 0.0, 0.0, 1.0, 0.0, 0.2649, 0.0, 0.2649, 0.0, 1.0, 0.9605, 0.1766, 0.9605, 0.2649, 1.0, 0.2649, 1.0, 0.1766, 0.5732, 0.2649, 0.5312, 0.2649, 0.5312, 0.2649, 0.5732, 0.2649, 0.5312, 0.08829, 0.5312, 0.0, 0.5312, 0.0, 0.5312, 0.08829, 0.5732, 0.1766, 0.5732, 0.2649, 0.7656, 0.2649, 0.7656, 0.1766, 0.5732, 0.2649, 0.5312, 0.2649, 0.5312, 0.2649, 0.5732, 0.2649, 0.9605, 1.0, 0.7656, 1.0, 0.7656, 1.0, 0.9605, 1.0, 0.5732, 0.0, 0.7656, 0.0, 0.7656, 0.0, 0.5732, 0.0, 0.5732, 0.2649, 0.7656, 0.2649, 0.7656, 1.0, 0.5732, 1.0, 0.5732, 0.2649, 0.5732, 1.0, 0.7656, 1.0, 0.7656, 0.2649, 1.0, 0.1766, 1.0, 0.2649, 1.0, 0.2649, 1.0, 0.1766, 0.7656, 1.0, 0.7656, 0.2649, 0.7656, 0.2649, 0.7656, 1.0, 0.7656, 1.0, 0.7656, 0.2649, 0.7656, 0.2649, 0.7656, 1.0, 0.5732, 0.2649, 0.5312, 0.2649, 0.5312, 0.2649, 0.5732, 0.2649, 0.5312, 0.08829, 0.5312, 0.0, 0.5312, 0.0, 0.5312, 0.08829, 0.0, 1.0, 0.0, 0.2649, 0.0, 0.2649, 0.0, 1.0, 0.5732, 1.0, 0.5312, 1.0, 0.5312, 1.0, 0.5732, 1.0, 0.4463, 0.0, 0.5312, 0.0, 0.5312, 0.0, 0.4463, 0.0, 0.08252, 1.0, 0.0, 1.0, 0.0, 1.0, 0.08252, 1.0, 0.0, 0.08829, 0.0, 0.0, 0.0, 0.0, 0.0, 0.08829, 0.5312, 0.08829, 0.5312, 0.0, 0.5312, 0.0, 0.5312, 0.08829, 0.5732, 0.2649, 0.5312, 0.2649, 0.5312, 0.2649, 0.5732, 0.2649, 0.7656, 1.0, 0.7656, 0.2649, 0.7656, 0.2649, 0.7656, 1.0, 0.0, 1.0, 0.0, 0.2649, 0.0, 0.2649, 0.0, 1.0, 0.5732, 1.0, 0.5312, 1.0, 0.5312, 1.0, 0.5732, 1.0, 0.4463, 0.0, 0.5312, 0.0, 0.5312, 0.0, 0.4463, 0.0, 0.08252, 1.0, 0.0, 1.0, 0.0, 1.0, 0.08252, 1.0, 0.0, 0.08829, 0.0, 0.0, 0.0, 0.0, 0.0, 0.08829, 0.5312, 1.0, 0.4463, 1.0, 0.4463, 1.0, 0.5312, 1.0, 0.4354, 0.0, 0.4354, 0.0, 0.4354, 0.0, 0.4354, 0.0, 0.5312, 1.0, 0.4463, 1.0, 0.4463, 1.0, 0.5312, 1.0, 0.2965, 0.0, 0.4463, 0.0, 0.4463, 0.0, 0.2965, 0.0, 0.2965, 0.1766, 0.4463, 0.1766, 0.4463, 0.2649, 0.2965, 0.2649, 0.2965, 0.1766, 0.2965, 0.2649, 0.4463, 0.2649, 0.4463, 0.1766, 0.2965, 0.2649, 0.2965, 1.0, 0.4463, 1.0, 0.4463, 0.2649, 0.2965, 0.2649, 0.4463, 0.2649, 0.4463, 1.0, 0.2965, 1.0, 0.2965, 0.0, 0.4463, 0.0, 0.4463, 0.0, 0.2965, 0.0, 0.2965, 0.0, 0.4463, 0.0, 0.4463, 0.0, 0.2965, 0.0, 0.5312, 1.0, 0.4463, 1.0, 0.4463, 1.0, 0.5312, 1.0, 0.5312, 1.0, 0.4463, 1.0, 0.4463, 1.0, 0.5312, 1.0, 0.226, 0.0, 0.2965, 0.0, 0.2965, 0.0, 0.226, 0.0, 0.226, 0.0, 0.2965, 0.0, 0.2965, 0.0, 0.226, 0.0, 0.226, 0.2649, 0.2965, 0.2649, 0.2965, 1.0, 0.226, 1.0, 0.226, 0.2649, 0.226, 1.0, 0.2965, 1.0, 0.2965, 0.2649, 0.226, 0.1766, 0.226, 0.2649, 0.2965, 0.2649, 0.2965, 0.1766, 0.226, 0.1766, 0.2965, 0.1766, 0.2965, 0.2649, 0.226, 0.2649, 0.226, 0.0, 0.2965, 0.0, 0.2965, 0.0, 0.226, 0.0, 0.226, 0.0, 0.2965, 0.0, 0.2965, 0.0, 0.226, 0.0, 0.4463, 1.0, 0.2965, 1.0, 0.2965, 1.0, 0.4463, 1.0, 0.4463, 1.0, 0.2965, 1.0, 0.2965, 1.0, 0.4463, 1.0, 0.4463, 1.0, 0.2965, 1.0, 0.2965, 1.0, 0.4463, 1.0, 0.4463, 1.0, 0.2965, 1.0, 0.2965, 1.0, 0.4463, 1.0, 0.4354, 0.0, 0.3074, 0.0, 0.3074, 0.0, 0.4354, 0.0, 0.08252, 0.0, 0.226, 0.0, 0.226, 0.0, 0.08252, 0.0, 0.08252, 0.1766, 0.226, 0.1766, 0.226, 0.2649, 0.08252, 0.2649, 0.08252, 0.1766, 0.08252, 0.2649, 0.226, 0.2649, 0.226, 0.1766, 0.08252, 0.2649, 0.08252, 1.0, 0.226, 1.0, 0.226, 0.2649, 0.08252, 0.2649, 0.226, 0.2649, 0.226, 1.0, 0.08252, 1.0, 0.08252, 0.0, 0.226, 0.0, 0.226, 0.0, 0.08252, 0.0, 0.08252, 0.0, 0.226, 0.0, 0.226, 0.0, 0.08252, 0.0, 0.2965, 1.0, 0.226, 1.0, 0.226, 1.0, 0.2965, 1.0, 0.2965, 1.0, 0.226, 1.0, 0.226, 1.0, 0.2965, 1.0, 0.2965, 1.0, 0.226, 1.0, 0.226, 1.0, 0.2965, 1.0, 0.2965, 1.0, 0.226, 1.0, 0.226, 1.0, 0.2965, 1.0, 0.0, 0.0, 0.08252, 0.0, 0.08252, 0.0, 0.0, 0.0, 0.0, 0.0, 0.08252, 0.0, 0.08252, 0.0, 0.0, 0.0, 0.0, 0.2649, 0.08252, 0.2649, 0.08252, 1.0, 0.0, 1.0, 0.0, 0.2649, 0.0, 1.0, 0.08252, 1.0, 0.08252, 0.2649, 0.0, 0.1766, 0.0, 0.2649, 0.08252, 0.2649, 0.08252, 0.1766, 0.0, 0.1766, 0.08252, 0.1766, 0.08252, 0.2649, 0.0, 0.2649, 0.0, 0.0, 0.08252, 0.0, 0.08252, 0.0, 0.0, 0.0, 0.0, 0.0, 0.08252, 0.0, 0.08252, 0.0, 0.0, 0.0, 0.226, 1.0, 0.08252, 1.0, 0.08252, 1.0, 0.226, 1.0, 0.226, 1.0, 0.08252, 1.0, 0.08252, 1.0, 0.226, 1.0, 0.226, 1.0, 0.08252, 1.0, 0.08252, 1.0, 0.226, 1.0, 0.226, 1.0, 0.08252, 1.0, 0.08252, 1.0, 0.226, 1.0, 0.4354, 0.0, 0.4354, 0.0, 0.4463, 0.0, 0.4463, 0.0, 0.4354, 0.0, 0.3074, 0.0, 0.2965, 0.0, 0.4463, 0.0, 0.3074, 0.0, 0.4354, 0.0, 0.4463, 0.0, 0.2965, 0.0, 0.3074, 0.0, 0.3074, 0.0, 0.2965, 0.0, 0.2965, 0.0, 0.2151, 0.0, 0.2151, 0.0, 0.226, 0.0, 0.226, 0.0, 0.2151, 0.0, 0.09341, 0.0, 0.08252, 0.0, 0.226, 0.0, 0.09341, 0.0, 0.2151, 0.0, 0.226, 0.0, 0.08252, 0.0, 0.09341, 0.0, 0.09341, 0.0, 0.08252, 0.0, 0.08252, 0.0, 0.3074, 0.0, 0.4354, 0.0, 0.4354, 0.0, 0.3074, 0.0, 0.09341, 0.0, 0.2151, 0.0, 0.2151, 0.0, 0.09341, 0.0, 0.09341, 0.0, 0.09341, 0.0, 0.09341, 0.0, 0.09341, 0.0, 0.09341, 0.0, 0.2151, 0.0, 0.2151, 0.0, 0.09341, 0.0, 0.3074, 0.0, 0.3074, 0.0, 0.3074, 0.0, 0.3074, 0.0, 0.3074, 0.0, 0.4354, 0.0, 0.4354, 0.0, 0.3074, 0.0, 0.2151, 0.0, 0.09341, 0.0, 0.09341, 0.0, 0.2151, 0.0, 0.2151, 0.0, 0.2151, 0.0, 0.2151, 0.0, 0.2151, 0.0, 0.226, 1.0, 0.08252, 1.0, 0.08252, 1.0, 0.226, 1.0, 0.0, 0.0, 0.08252, 0.0, 0.08252, 0.0, 0.0, 0.0, 0.2965, 1.0, 0.226, 1.0, 0.226, 1.0, 0.2965, 1.0, 0.08252, 0.0, 0.226, 0.0, 0.226, 0.0, 0.08252, 0.0, 0.4463, 1.0, 0.2965, 1.0, 0.2965, 1.0, 0.4463, 1.0, 0.226, 0.0, 0.2965, 0.0, 0.2965, 0.0, 0.226, 0.0, 0.5312, 1.0, 0.4463, 1.0, 0.4463, 1.0, 0.5312, 1.0, 0.2965, 0.0, 0.4463, 0.0, 0.4463, 0.0, 0.2965, 0.0, 0.5732, 0.0, 0.7656, 0.0, 0.7656, 0.0, 0.5732, 0.0, 0.9605, 1.0, 0.7656, 1.0, 0.7656, 1.0, 0.9605, 1.0, 1.0, 0.1766, 1.0, 0.2649, 1.0, 0.2649, 1.0, 0.1766, 0.0, 1.0, 0.0, 0.2649, 0.0, 0.2649, 0.0, 1.0, 0.4463, 0.0, 0.5312, 0.0, 0.5312, 0.0, 0.4463, 0.0, 0.5732, 1.0, 0.5312, 1.0, 0.5312, 1.0, 0.5732, 1.0, 0.0, 0.08829, 0.0, 0.0, 0.0, 0.0, 0.0, 0.08829, 0.08252, 1.0, 0.0, 1.0, 0.0, 1.0, 0.08252, 1.0, 0.9605, 0.0, 1.0, 0.0, 1.0, 0.0, 0.9605, 0.0, 1.0, 0.2649, 1.0, 1.0, 1.0, 1.0, 1.0, 0.2649, 0.226, 1.0, 0.08252, 1.0, 0.08252, 1.0, 0.226, 1.0, 0.0, 0.0, 0.08252, 0.0, 0.08252, 0.0, 0.0, 0.0, 0.2965, 1.0, 0.226, 1.0, 0.226, 1.0, 0.2965, 1.0, 0.2151, 0.0, 0.2151, 0.0, 0.226, 0.0, 0.226, 0.0, 0.4463, 1.0, 0.2965, 1.0, 0.2965, 1.0, 0.4463, 1.0, 0.226, 0.0, 0.2965, 0.0, 0.2965, 0.0, 0.226, 0.0, 0.5312, 1.0, 0.4463, 1.0, 0.4463, 1.0, 0.5312, 1.0, 0.226, 1.0, 0.08252, 1.0, 0.08252, 1.0, 0.226, 1.0, 0.2151, 0.0, 0.09341, 0.0, 0.08252, 0.0, 0.226, 0.0, 0.9605, 1.0, 0.7656, 1.0, 0.7656, 1.0, 0.9605, 1.0, 1.0, 0.1766, 1.0, 0.2649, 1.0, 0.2649, 1.0, 0.1766, 0.0, 1.0, 0.0, 0.2649, 0.0, 0.2649, 0.0, 1.0, 0.4463, 0.0, 0.5312, 0.0, 0.5312, 0.0, 0.4463, 0.0, 0.5732, 1.0, 0.5312, 1.0, 0.5312, 1.0, 0.5732, 1.0, 0.0, 0.08829, 0.0, 0.0, 0.0, 0.0, 0.0, 0.08829, 0.08252, 1.0, 0.0, 1.0, 0.0, 1.0, 0.08252, 1.0, 0.9605, 0.0, 1.0, 0.0, 1.0, 0.0, 0.9605, 0.0, 1.0, 0.2649, 1.0, 1.0, 1.0, 1.0, 1.0, 0.2649, 0.2151, 0.0, 0.09341, 0.0, 0.08252, 0.0, 0.226, 0.0, 0.09341, 0.0, 0.2151, 0.0, 0.226, 0.0, 0.08252, 0.0, 0.09341, 0.0, 0.09341, 0.0, 0.08252, 0.0, 0.08252, 0.0, 0.09341, 0.0, 0.2151, 0.0, 0.2151, 0.0, 0.09341, 0.0, 0.09341, 0.0, 0.09341, 0.0, 0.09341, 0.0, 0.09341, 0.0, 0.09341, 0.0, 0.2151, 0.0, 0.2151, 0.0, 0.09341, 0.0, 0.2151, 0.0, 0.09341, 0.0, 0.09341, 0.0, 0.2151, 0.0, 0.2151, 0.0, 0.2151, 0.0, 0.2151, 0.0, 0.2151, 0.0, 0.2151, 0.0, 0.2151, 0.0, 0.226, 0.0, 0.226, 0.0, 0.226, 1.0, 0.08252, 1.0, 0.08252, 1.0, 0.226, 1.0, 0.2151, 0.0, 0.09341, 0.0, 0.08252, 0.0, 0.226, 0.0, 0.09341, 0.0, 0.2151, 0.0, 0.226, 0.0, 0.08252, 0.0, 0.09341, 0.0, 0.09341, 0.0, 0.08252, 0.0, 0.08252, 0.0, 0.09341, 0.0, 0.2151, 0.0, 0.2151, 0.0, 0.09341, 0.0, 0.09341, 0.0, 0.09341, 0.0, 0.09341, 0.0, 0.09341, 0.0, 0.09341, 0.0, 0.2151, 0.0, 0.2151, 0.0, 0.09341, 0.0, 0.2151, 0.0, 0.09341, 0.0, 0.09341, 0.0, 0.2151, 0.0, 0.2151, 0.0, 0.2151, 0.0, 0.2151, 0.0, 0.2151, 0.0, 0.7656, 1.0, 0.5732, 1.0, 0.5732, 1.0, 0.7656, 1.0, 0.5312, 0.0, 0.5732, 0.0, 0.5732, 0.0, 0.5312, 0.0, 0.7656, 1.0, 0.5732, 1.0, 0.5732, 1.0, 0.7656, 1.0, 0.5312, 0.0, 0.5732, 0.0, 0.5732, 0.0, 0.5312, 0.0, 0.7656, 1.0, 0.5732, 1.0, 0.5732, 1.0, 0.7656, 1.0, 0.7656, 0.2649, 0.5732, 0.2649, 0.5732, 0.2649, 0.7656, 0.2649, 0.7656, 1.0, 0.5732, 1.0, 0.5732, 1.0, 0.7656, 1.0, 0.7656, 0.2649, 0.5732, 0.2649, 0.5732, 0.2649, 0.7656, 0.2649, 0.5312, 0.2649, 0.5312, 1.0, 0.5732, 1.0, 0.5732, 0.2649, 0.5312, 0.2649, 0.5732, 0.2649, 0.5732, 1.0, 0.5312, 1.0, 0.5312, 0.0, 0.5732, 0.0, 0.5732, 0.0, 0.5312, 0.0, 0.7656, 0.2649, 0.5732, 0.2649, 0.5732, 0.2649, 0.7656, 0.2649, 0.5312, 0.1766, 0.5312, 0.2649, 0.5732, 0.2649, 0.5732, 0.1766, 0.9605, 1.0, 0.7656, 1.0, 0.7656, 1.0, 0.9605, 1.0, 0.7656, 1.0, 0.5732, 1.0, 0.5732, 1.0, 0.7656, 1.0, 0.7656, 1.0, 0.5732, 1.0, 0.5732, 1.0, 0.7656, 1.0, 0.2151, 0.0, 0.2151, 0.0, 0.226, 0.0, 0.226, 0.0, 1.0, 1.0, 0.9605, 1.0, 0.9605, 1.0, 1.0, 1.0, 0.7656, 0.0, 0.9605, 0.0, 0.9605, 0.0, 0.7656, 0.0, 1.0, 1.0, 0.9605, 1.0, 0.9605, 1.0, 1.0, 1.0, 0.5312, 0.08829, 0.5312, 0.0, 0.5312, 0.0, 0.5312, 0.08829, 1.0, 1.0, 0.9605, 1.0, 0.9605, 1.0, 1.0, 1.0, 0.5732, 0.0, 0.7656, 0.0, 0.7656, 0.0, 0.5732, 0.0, 0.7656, 0.1766, 0.7656, 0.2649, 0.9605, 0.2649, 0.9605, 0.1766, 0.7656, 0.0, 0.9605, 0.0, 0.9605, 0.0, 0.7656, 0.0, 0.7656, 0.2649, 0.7656, 1.0, 0.9605, 1.0, 0.9605, 0.2649, 0.09341, 0.0, 0.2151, 0.0, 0.226, 0.0, 0.08252, 0.0, 0.09341, 0.0, 0.09341, 0.0, 0.08252, 0.0, 0.08252, 0.0, 0.09341, 0.0, 0.2151, 0.0, 0.2151, 0.0, 0.09341, 0.0, 0.09341, 0.0, 0.09341, 0.0, 0.09341, 0.0, 0.09341, 0.0, 0.09341, 0.0, 0.2151, 0.0, 0.2151, 0.0, 0.09341, 0.0, 0.2151, 0.0, 0.09341, 0.0, 0.09341, 0.0, 0.2151, 0.0, 0.2151, 0.0, 0.2151, 0.0, 0.2151, 0.0, 0.2151, 0.0, 1.0, 1.0, 0.9605, 1.0, 0.9605, 1.0, 1.0, 1.0, 0.7656, 0.0, 0.9605, 0.0, 0.9605, 0.0, 0.7656, 0.0, 0.5312, 0.0, 0.5732, 0.0, 0.5732, 0.0, 0.5312, 0.0, 0.7656, 1.0, 0.5732, 1.0, 0.5732, 1.0, 0.7656, 1.0, 1.0, 0.2649, 1.0, 1.0, 1.0, 1.0, 1.0, 0.2649, 0.9605, 0.0, 1.0, 0.0, 1.0, 0.0, 0.9605, 0.0, 0.08252, 1.0, 0.0, 1.0, 0.0, 1.0, 0.08252, 1.0, 0.0, 0.08829, 0.0, 0.0, 0.0, 0.0, 0.0, 0.08829, 0.5732, 1.0, 0.5312, 1.0, 0.5312, 1.0, 0.5732, 1.0, 0.4463, 0.0, 0.5312, 0.0, 0.5312, 0.0, 0.4463, 0.0, 0.0, 1.0, 0.0, 0.2649, 0.0, 0.2649, 0.0, 1.0, 1.0, 0.1766, 1.0, 0.2649, 1.0, 0.2649, 1.0, 0.1766, 0.9605, 1.0, 0.7656, 1.0, 0.7656, 1.0, 0.9605, 1.0, 0.5732, 0.0, 0.7656, 0.0, 0.7656, 0.0, 0.5732, 0.0, 0.2965, 0.0, 0.4463, 0.0, 0.4463, 0.0, 0.2965, 0.0, 0.5312, 1.0, 0.4463, 1.0, 0.4463, 1.0, 0.5312, 1.0, 0.226, 0.0, 0.2965, 0.0, 0.2965, 0.0, 0.226, 0.0, 0.4463, 1.0, 0.2965, 1.0, 0.2965, 1.0, 0.4463, 1.0, 0.08252, 0.0, 0.226, 0.0, 0.226, 0.0, 0.08252, 0.0, 0.2965, 1.0, 0.226, 1.0, 0.226, 1.0, 0.2965, 1.0, 0.0, 0.0, 0.08252, 0.0, 0.08252, 0.0, 0.0, 0.0, 0.226, 1.0, 0.08252, 1.0, 0.08252, 1.0, 0.226, 1.0, 0.5732, 0.1766, 0.7656, 0.1766, 0.7656, 0.2649, 0.5732, 0.2649, 0.9605, 0.1766, 1.0, 0.1766, 1.0, 0.2649, 0.9605, 0.2649, 0.9605, 0.2649, 1.0, 0.2649, 1.0, 1.0, 0.9605, 1.0, 0.5312, 0.1766, 0.5732, 0.1766, 0.5732, 0.2649, 0.5312, 0.2649, 0.7656, 0.2649, 0.9605, 0.2649, 0.9605, 1.0, 0.7656, 1.0, 0.7656, 0.1766, 0.9605, 0.1766, 0.9605, 0.2649, 0.7656, 0.2649, 0.5312, 0.0, 0.5732, 0.0, 0.5732, 0.0, 0.5312, 0.0, 0.7656, 0.0, 0.9605, 0.0, 0.9605, 0.0, 0.7656, 0.0, 0.7656, 1.0, 0.7656, 0.2649, 0.7656, 0.2649, 0.7656, 1.0, 1.0, 1.0, 0.9605, 1.0, 0.9605, 1.0, 1.0, 1.0, 1.0, 0.2649, 1.0, 1.0, 1.0, 1.0, 1.0, 0.2649, 0.7656, 0.2649, 0.5732, 0.2649, 0.5732, 0.2649, 0.7656, 0.2649, 0.226, 0.0, 0.08252, 0.0, 0.08252, 0.0, 0.226, 0.0, 0.226, 0.0, 0.08252, 0.0, 0.08252, 0.0, 0.226, 0.0, 0.226, 0.0, 0.08252, 0.0, 0.08252, 0.0, 0.226, 0.0, 0.4463, 0.0, 0.2965, 0.0, 0.2965, 0.0, 0.4463, 0.0, 0.226, 0.0, 0.08252, 0.0, 0.08252, 0.0, 0.226, 0.0, 0.226, 0.0, 0.08252, 0.0, 0.08252, 0.0, 0.226, 0.0, 0.226, 0.0, 0.08252, 0.0, 0.08252, 0.0, 0.226, 0.0, 0.226, 0.0, 0.08252, 0.0, 0.08252, 0.0, 0.226, 0.0, 0.226, 0.0, 0.08252, 0.0, 0.08252, 0.0, 0.226, 0.0, 0.4463, 0.0, 0.2965, 0.0, 0.2965, 0.0, 0.4463, 0.0, 0.226, 0.0, 0.08252, 0.0, 0.08252, 0.0, 0.226, 0.0, 0.226, 0.0, 0.08252, 0.0, 0.08252, 0.0, 0.226, 0.0, 0.226, 0.0, 0.08252, 0.0, 0.08252, 0.0, 0.226, 0.0, 0.226, 0.0, 0.08252, 0.0, 0.08252, 0.0, 0.226, 0.0, 0.4463, 0.0, 0.2965, 0.0, 0.2965, 0.0, 0.4463, 0.0, 0.7656, 1.0, 0.5732, 1.0, 0.5732, 1.0, 0.7656, 1.0, 0.7656, 0.2649, 0.5732, 0.2649, 0.5732, 0.2649, 0.7656, 0.2649, 0.226, 1.0, 0.08252, 1.0, 0.08252, 1.0, 0.226, 1.0, 0.0, 0.0, 0.08252, 0.0, 0.08252, 0.0, 0.0, 0.0, 0.2965, 1.0, 0.226, 1.0, 0.226, 1.0, 0.2965, 1.0, 0.08252, 0.0, 0.226, 0.0, 0.226, 0.0, 0.08252, 0.0, 0.4463, 1.0, 0.2965, 1.0, 0.2965, 1.0, 0.4463, 1.0, 0.226, 0.0, 0.2965, 0.0, 0.2965, 0.0, 0.226, 0.0, 0.5312, 1.0, 0.4463, 1.0, 0.4463, 1.0, 0.5312, 1.0, 0.2965, 0.0, 0.4463, 0.0, 0.4463, 0.0, 0.2965, 0.0, 0.7656, 1.0, 0.7656, 0.2649, 0.7656, 0.2649, 0.7656, 1.0, 0.5732, 0.2649, 0.5312, 0.2649, 0.5312, 0.2649, 0.5732, 0.2649, 0.5312, 0.08829, 0.5312, 0.0, 0.5312, 0.0, 0.5312, 0.08829, 0.0, 1.0, 0.0, 0.2649, 0.0, 0.2649, 0.0, 1.0, 0.5732, 1.0, 0.5312, 1.0, 0.5312, 1.0, 0.5732, 1.0, 0.4463, 0.0, 0.5312, 0.0, 0.5312, 0.0, 0.4463, 0.0, 0.08252, 1.0, 0.0, 1.0, 0.0, 1.0, 0.08252, 1.0, 0.0, 0.08829, 0.0, 0.0, 0.0, 0.0, 0.0, 0.08829, 0.5312, 0.08829, 0.5312, 0.0, 0.5312, 0.0, 0.5312, 0.08829, 0.5732, 0.2649, 0.5312, 0.2649, 0.5312, 0.2649, 0.5732, 0.2649, 0.7656, 1.0, 0.7656, 0.2649, 0.7656, 0.2649, 0.7656, 1.0, 0.7656, 0.2649, 0.5732, 0.2649, 0.5732, 0.2649, 0.7656, 0.2649, 0.7656, 1.0, 0.5732, 1.0, 0.5732, 1.0, 0.7656, 1.0, 0.226, 1.0, 0.08252, 1.0, 0.08252, 1.0, 0.226, 1.0, 0.0, 0.0, 0.08252, 0.0, 0.08252, 0.0, 0.0, 0.0, 0.2965, 1.0, 0.226, 1.0, 0.226, 1.0, 0.2965, 1.0, 0.08252, 0.0, 0.226, 0.0, 0.226, 0.0, 0.08252, 0.0, 0.4463, 1.0, 0.2965, 1.0, 0.2965, 1.0, 0.4463, 1.0, 0.226, 0.0, 0.2965, 0.0, 0.2965, 0.0, 0.226, 0.0, 0.5312, 1.0, 0.4463, 1.0, 0.4463, 1.0, 0.5312, 1.0, 0.3075, 0.0, 0.4353, 0.0, 0.4353, 0.0, 0.3075, 0.0, 0.0, 1.0, 0.0, 0.2649, 0.0, 0.2649, 0.0, 1.0, 0.5732, 1.0, 0.5312, 1.0, 0.5312, 1.0, 0.5732, 1.0, 0.4463, 0.0, 0.5312, 0.0, 0.5312, 0.0, 0.4463, 0.0, 0.08252, 1.0, 0.0, 1.0, 0.0, 1.0, 0.08252, 1.0, 0.0, 0.08829, 0.0, 0.0, 0.0, 0.0, 0.0, 0.08829, 0.0, 0.08829, 0.0, 0.0, 0.0, 0.0, 0.0, 0.08829, 0.08252, 1.0, 0.0, 1.0, 0.0, 1.0, 0.08252, 1.0, 0.4463, 0.0, 0.5312, 0.0, 0.5312, 0.0, 0.4463, 0.0, 0.5732, 1.0, 0.5312, 1.0, 0.5312, 1.0, 0.5732, 1.0, 0.0, 1.0, 0.0, 0.2649, 0.0, 0.2649, 0.0, 1.0, 0.2965, 0.0, 0.4463, 0.0, 0.4463, 0.0, 0.2965, 0.0, 0.5312, 1.0, 0.4463, 1.0, 0.4463, 1.0, 0.5312, 1.0, 0.226, 0.0, 0.2965, 0.0, 0.2965, 0.0, 0.226, 0.0, 0.4463, 1.0, 0.2965, 1.0, 0.2965, 1.0, 0.4463, 1.0, 0.08252, 0.0, 0.226, 0.0, 0.226, 0.0, 0.08252, 0.0, 0.2965, 1.0, 0.226, 1.0, 0.226, 1.0, 0.2965, 1.0, 0.0, 0.0, 0.08252, 0.0, 0.08252, 0.0, 0.0, 0.0, 0.226, 1.0, 0.08252, 1.0, 0.08252, 1.0, 0.226, 1.0, 0.7656, 1.0, 0.5732, 1.0, 0.5732, 1.0, 0.7656, 1.0, 0.5312, 0.08829, 0.5312, 0.0, 0.5312, 0.0, 0.5312, 0.08829, 0.5732, 0.2649, 0.5312, 0.2649, 0.5312, 0.2649, 0.5732, 0.2649, 0.7656, 1.0, 0.7656, 0.2649, 0.7656, 0.2649, 0.7656, 1.0, 0.7656, 0.2649, 0.5732, 0.2649, 0.5732, 0.2649, 0.7656, 0.2649, 0.4353, 0.0, 0.4353, 0.0, 0.4463, 0.0, 0.4463, 0.0, 0.3075, 0.0, 0.3075, 0.0, 0.2965, 0.0, 0.2965, 0.0, 0.3075, 0.0, 0.4353, 0.0, 0.4463, 0.0, 0.2965, 0.0, 0.4353, 0.0, 0.3075, 0.0, 0.2965, 0.0, 0.4463, 0.0, 0.3075, 0.0, 0.4353, 0.0, 0.4353, 0.0, 0.3075, 0.0, 0.3075, 0.0, 0.3075, 0.0, 0.3075, 0.0, 0.3075, 0.0, 0.4353, 0.0, 0.3075, 0.0, 0.3075, 0.0, 0.4353, 0.0, 0.4353, 0.0, 0.4353, 0.0, 0.4353, 0.0, 0.4353, 0.0, 0.5312, 0.2649, 0.5312, 0.1766, 0.5312, 0.1766, 0.5312, 0.2649, 0.5312, 0.1766, 0.5312, 0.08829, 0.5312, 0.08829, 0.5312, 0.1766, 0.0, 0.2649, 0.0, 0.1766, 0.0, 0.1766, 0.0, 0.2649, 0.0, 0.1766, 0.0, 0.08829, 0.0, 0.08829, 0.0, 0.1766, 0.0, 0.2649, 0.0, 0.1766, 0.0, 0.1766, 0.0, 0.2649, 0.0, 0.1766, 0.0, 0.08829, 0.0, 0.08829, 0.0, 0.1766, 0.5312, 0.2649, 0.5312, 0.1766, 0.5312, 0.1766, 0.5312, 0.2649, 0.5312, 0.1766, 0.5312, 0.08829, 0.5312, 0.08829, 0.5312, 0.1766, 0.0, 0.2649, 0.0, 0.1766, 0.0, 0.1766, 0.0, 0.2649, 0.0, 0.1766, 0.0, 0.08829, 0.0, 0.08829, 0.0, 0.1766, 0.5312, 0.2649, 0.5312, 0.1766, 0.5312, 0.1766, 0.5312, 0.2649, 0.5312, 0.1766, 0.5312, 0.08829, 0.5312, 0.08829, 0.5312, 0.1766, 0.7656, 0.0, 0.9605, 0.0, 0.9605, 0.08829, 0.7656, 0.08829, 0.7656, 0.08829, 0.9605, 0.08829, 0.9605, 0.1766, 0.7656, 0.1766, 0.5312, 0.0, 0.5732, 0.0, 0.5732, 0.08829, 0.5312, 0.08829, 0.5312, 0.08829, 0.5732, 0.08829, 0.5732, 0.1766, 0.5312, 0.1766, 0.9605, 0.0, 1.0, 0.0, 1.0, 0.08829, 0.9605, 0.08829, 0.9605, 0.08829, 1.0, 0.08829, 1.0, 0.1766, 0.9605, 0.1766, 0.5732, 0.0, 0.7656, 0.0, 0.7656, 0.08829, 0.5732, 0.08829, 0.5732, 0.08829, 0.7656, 0.08829, 0.7656, 0.1766, 0.5732, 0.1766, 1.0, 0.0, 1.0, 0.08829, 1.0, 0.08829, 1.0, 0.0, 1.0, 0.08829, 1.0, 0.1766, 1.0, 0.1766, 1.0, 0.08829, 0.0, 0.2649, 0.0, 0.1766, 0.0, 0.1766, 0.0, 0.2649, 0.0, 0.1766, 0.0, 0.08829, 0.0, 0.08829, 0.0, 0.1766, 0.7656, 0.0, 0.7656, 0.08829, 0.9605, 0.08829, 0.9605, 0.0, 0.7656, 0.08829, 0.7656, 0.1766, 0.9605, 0.1766, 0.9605, 0.08829, 0.5312, 0.2649, 0.5312, 0.1766, 0.5312, 0.1766, 0.5312, 0.2649, 0.5312, 0.1766, 0.5312, 0.08829, 0.5312, 0.08829, 0.5312, 0.1766, 0.5312, 0.0, 0.5312, 0.08829, 0.5732, 0.08829, 0.5732, 0.0, 0.5312, 0.08829, 0.5312, 0.1766, 0.5732, 0.1766, 0.5732, 0.08829, 0.0, 0.2649, 0.0, 0.1766, 0.0, 0.1766, 0.0, 0.2649, 0.0, 0.1766, 0.0, 0.08829, 0.0, 0.08829, 0.0, 0.1766, 1.0, 0.0, 1.0, 0.08829, 1.0, 0.08829, 1.0, 0.0, 1.0, 0.08829, 1.0, 0.1766, 1.0, 0.1766, 1.0, 0.08829, 0.0, 0.2649, 0.0, 0.1766, 0.0, 0.1766, 0.0, 0.2649, 0.0, 0.1766, 0.0, 0.08829, 0.0, 0.08829, 0.0, 0.1766, 1.0, 0.0, 1.0, 0.08829, 1.0, 0.08829, 1.0, 0.0, 1.0, 0.08829, 1.0, 0.1766, 1.0, 0.1766, 1.0, 0.08829, 0.0, 0.0, 0.08252, 0.0, 0.08252, 0.08829, 0.0, 0.08829, 0.0, 0.08829, 0.08252, 0.08829, 0.08252, 0.1766, 0.0, 0.1766, 0.0, 0.0, 0.0, 0.08829, 0.08252, 0.08829, 0.08252, 0.0, 0.0, 0.08829, 0.0, 0.1766, 0.08252, 0.1766, 0.08252, 0.08829, 0.08252, 0.0, 0.08252, 0.08829, 0.226, 0.08829, 0.226, 0.0, 0.08252, 0.08829, 0.08252, 0.1766, 0.226, 0.1766, 0.226, 0.08829, 0.08252, 0.0, 0.226, 0.0, 0.226, 0.08829, 0.08252, 0.08829, 0.08252, 0.08829, 0.226, 0.08829, 0.226, 0.1766, 0.08252, 0.1766, 0.226, 0.0, 0.2965, 0.0, 0.2965, 0.08829, 0.226, 0.08829, 0.226, 0.08829, 0.2965, 0.08829, 0.2965, 0.1766, 0.226, 0.1766, 0.226, 0.0, 0.226, 0.08829, 0.2965, 0.08829, 0.2965, 0.0, 0.226, 0.08829, 0.226, 0.1766, 0.2965, 0.1766, 0.2965, 0.08829, 0.2965, 0.0, 0.2965, 0.08829, 0.4463, 0.08829, 0.4463, 0.0, 0.2965, 0.08829, 0.2965, 0.1766, 0.4463, 0.1766, 0.4463, 0.08829, 0.2965, 0.0, 0.4463, 0.0, 0.4463, 0.08829, 0.2965, 0.08829, 0.2965, 0.08829, 0.4463, 0.08829, 0.4463, 0.1766, 0.2965, 0.1766, 0.0, 0.2649, 0.0, 0.1766, 0.0, 0.1766, 0.0, 0.2649, 0.0, 0.1766, 0.0, 0.08829, 0.0, 0.08829, 0.0, 0.1766, 0.5312, 0.2649, 0.5312, 0.1766, 0.5312, 0.1766, 0.5312, 0.2649, 0.5312, 0.1766, 0.5312, 0.08829, 0.5312, 0.08829, 0.5312, 0.1766, 0.0, 0.2649, 0.0, 0.1766, 0.0, 0.1766, 0.0, 0.2649, 0.0, 0.1766, 0.0, 0.08829, 0.0, 0.08829, 0.0, 0.1766, 0.5312, 0.2649, 0.5312, 0.1766, 0.5312, 0.1766, 0.5312, 0.2649, 1.0, 0.0, 1.0, 0.08829, 1.0, 0.08829, 1.0, 0.0, 1.0, 0.08829, 1.0, 0.1766, 1.0, 0.1766, 1.0, 0.08829, 0.5732, 0.0, 0.5732, 0.08829, 0.7656, 0.08829, 0.7656, 0.0, 0.5732, 0.08829, 0.5732, 0.1766, 0.7656, 0.1766, 0.7656, 0.08829, 0.5312, 0.2649, 0.5312, 0.1766, 0.5312, 0.1766, 0.5312, 0.2649, 0.9605, 0.0, 0.9605, 0.08829, 1.0, 0.08829, 1.0, 0.0, 0.9605, 0.08829, 0.9605, 0.1766, 1.0, 0.1766, 1.0, 0.08829, 1.0, 0.0, 1.0, 0.08829, 1.0, 0.08829, 1.0, 0.0, 1.0, 0.08829, 1.0, 0.1766, 1.0, 0.1766, 1.0, 0.08829, 0.4463, 0.0, 0.5312, 0.0, 0.5312, 0.08829, 0.4463, 0.08829, 0.4463, 0.08829, 0.5312, 0.08829, 0.5312, 0.1766, 0.4463, 0.1766, 0.4463, 0.0, 0.4463, 0.08829, 0.5312, 0.08829, 0.5312, 0.0, 0.4463, 0.08829, 0.4463, 0.1766, 0.5312, 0.1766, 0.5312, 0.08829, 0.0, 0.2649, 0.0, 0.1766, 0.0, 0.1766, 0.0, 0.2649, 0.0, 0.1766, 0.0, 0.08829, 0.0, 0.08829, 0.0, 0.1766, 0.0, 0.2649, 0.0, 0.1766, 0.0, 0.1766, 0.0, 0.2649, 0.0, 0.1766, 0.0, 0.08829, 0.0, 0.08829, 0.0, 0.1766, 0.0, 0.0, 0.0, 0.0, 0.0, 0.0, 0.0, 0.0, 0.0, 0.0, 0.0, 0.0, 0.0, 0.0, 0.0, 0.0, 0.0, 0.0, 0.0, 0.0, 0.0, 0.0, 0.0, 0.0, 0.0, 0.0, 0.0, 0.0, 0.0, 0.0, 0.0, 0.0, 0.0, 0.0, 0.0, 0.0, 0.0, 0.0, 0.0, 0.0, 0.0, 0.0, 0.0, 0.0, 0.0, 0.0, 0.0, 0.0, 0.0, 0.0, 0.0, 0.0, 0.0, 0.0, 0.0, 0.0, 0.0, 0.0, 0.0, 0.0, 0.0, 0.0, 0.0, 0.0, 0.0, 0.0, 0.0, 0.0, 0.0, 0.0, 0.0, 0.0])
me_plane_020.materials.append(mat_elevation)
me_plane_020.materials.append(mat_windows)
me_plane_020.materials.append(mat_window_frame)
me_plane_020.materials.append(mat_wooden_planks)
me_plane_020.update()
me_cube_029 = bpy.data.meshes.new('Cube.029')
me_cube_029.from_pydata([(-0.7253, -0.06119, -0.06119), (-0.7253, -0.06119, 0.06119), (-0.7253, 0.06119, -0.06119), (-0.7253, 0.06119, 0.06119), (14.48, -0.06119, -0.06119), (14.48, -0.06119, 0.06119), (14.48, 0.06119, -0.06119), (14.48, 0.06119, 0.06119)], [], [(0, 1, 3, 2), (2, 3, 7, 6), (6, 7, 5, 4), (4, 5, 1, 0), (2, 6, 4, 0), (7, 3, 1, 5)])
_uv = me_cube_029.uv_layers.new(name='UVMap')
_uv.uv.foreach_set('vector', [0.375, 0.0, 0.625, 0.0, 0.625, 0.25, 0.375, 0.25, 0.375, 0.25, 0.625, 0.25, 0.625, 0.5, 0.375, 0.5, 0.375, 0.5, 0.625, 0.5, 0.625, 0.75, 0.375, 0.75, 0.375, 0.75, 0.625, 0.75, 0.625, 1.0, 0.375, 1.0, 0.125, 0.5, 0.375, 0.5, 0.375, 0.75, 0.125, 0.75, 0.625, 0.5, 0.875, 0.5, 0.875, 0.75, 0.625, 0.75])
me_cube_029.materials.append(mat_handrail)
me_cube_029.update()
me_cube_028 = bpy.data.meshes.new('Cube.028')
me_cube_028.from_pydata([(-0.7253, -0.06119, -0.06119), (-0.7253, -0.06119, 0.06119), (-0.7253, 0.06119, -0.06119), (-0.7253, 0.06119, 0.06119), (6.485, -0.06119, -0.06119), (6.485, -0.06119, 0.06119), (6.485, 0.06119, -0.06119), (6.485, 0.06119, 0.06119)], [], [(0, 1, 3, 2), (2, 3, 7, 6), (6, 7, 5, 4), (4, 5, 1, 0), (2, 6, 4, 0), (7, 3, 1, 5)])
_uv = me_cube_028.uv_layers.new(name='UVMap')
_uv.uv.foreach_set('vector', [0.375, 0.0, 0.625, 0.0, 0.625, 0.25, 0.375, 0.25, 0.375, 0.25, 0.625, 0.25, 0.625, 0.5, 0.375, 0.5, 0.375, 0.5, 0.625, 0.5, 0.625, 0.75, 0.375, 0.75, 0.375, 0.75, 0.625, 0.75, 0.625, 1.0, 0.375, 1.0, 0.125, 0.5, 0.375, 0.5, 0.375, 0.75, 0.125, 0.75, 0.625, 0.5, 0.875, 0.5, 0.875, 0.75, 0.625, 0.75])
me_cube_028.materials.append(mat_handrail)
me_cube_028.update()
me_cube_022 = bpy.data.meshes.new('Cube.022')
me_cube_022.from_pydata([(-0.05947, -0.05948, -1.192e-07), (-0.05947, -0.05948, 1.0), (-0.05947, 0.05946, -1.192e-07), (-0.05947, 0.05946, 1.0), (0.05947, -0.05948, -1.192e-07), (0.05947, -0.05948, 1.0), (0.05947, 0.05946, -1.192e-07), (0.05947, 0.05946, 1.0)], [], [(0, 1, 3, 2), (2, 3, 7, 6), (6, 7, 5, 4), (4, 5, 1, 0), (2, 6, 4, 0), (7, 3, 1, 5)])
_uv = me_cube_022.uv_layers.new(name='UVMap')
_uv.uv.foreach_set('vector', [0.375, 0.0, 0.625, 0.0, 0.625, 0.25, 0.375, 0.25, 0.375, 0.25, 0.625, 0.25, 0.625, 0.5, 0.375, 0.5, 0.375, 0.5, 0.625, 0.5, 0.625, 0.75, 0.375, 0.75, 0.375, 0.75, 0.625, 0.75, 0.625, 1.0, 0.375, 1.0, 0.125, 0.5, 0.375, 0.5, 0.375, 0.75, 0.125, 0.75, 0.625, 0.5, 0.875, 0.5, 0.875, 0.75, 0.625, 0.75])
me_cube_022.materials.append(mat_handrail_support)
me_cube_022.update()
me_cube_001 = bpy.data.meshes.new('Cube.001')
me_cube_001.from_pydata([(-0.05947, -0.05948, -1.192e-07), (-0.05947, -0.05948, 1.0), (-0.05947, 0.05946, -1.192e-07), (-0.05947, 0.05946, 1.0), (0.05947, -0.05948, -1.192e-07), (0.05947, -0.05948, 1.0), (0.05947, 0.05946, -1.192e-07), (0.05947, 0.05946, 1.0)], [], [(0, 1, 3, 2), (2, 3, 7, 6), (6, 7, 5, 4), (4, 5, 1, 0), (2, 6, 4, 0), (7, 3, 1, 5)])
_uv = me_cube_001.uv_layers.new(name='UVMap')
_uv.uv.foreach_set('vector', [0.375, 0.0, 0.625, 0.0, 0.625, 0.25, 0.375, 0.25, 0.375, 0.25, 0.625, 0.25, 0.625, 0.5, 0.375, 0.5, 0.375, 0.5, 0.625, 0.5, 0.625, 0.75, 0.375, 0.75, 0.375, 0.75, 0.625, 0.75, 0.625, 1.0, 0.375, 1.0, 0.125, 0.5, 0.375, 0.5, 0.375, 0.75, 0.125, 0.75, 0.625, 0.5, 0.875, 0.5, 0.875, 0.75, 0.625, 0.75])
me_cube_001.materials.append(mat_handrail_support)
me_cube_001.update()

# ---- objects
ob_sun = bpy.data.objects.new('Sun', light_sun)
ob_camera_pivot = bpy.data.objects.new('Camera pivot', None)
ob_camera_001 = bpy.data.objects.new('Camera.001', cam_camera_001)
ob_plane_011 = bpy.data.objects.new('Plane.011', me_plane_048)
ob_plane_008 = bpy.data.objects.new('Plane.008', me_plane_047)
ob_plane_007 = bpy.data.objects.new('Plane.007', me_plane_046)
ob_plane_006 = bpy.data.objects.new('Plane.006', me_plane_020)
ob_cube_003 = bpy.data.objects.new('Cube.003', me_cube_029)
ob_cube_002 = bpy.data.objects.new('Cube.002', me_cube_028)
ob_cube_001 = bpy.data.objects.new('Cube.001', me_cube_022)
ob_cube = bpy.data.objects.new('Cube', me_cube_001)

# ---- transforms, parenting, visibility, modifiers, constraints
ob_sun.location = (-1.439, 13.61, 85.15)
ob_sun.rotation_euler = (0.9361, -0.06376, 0.02107)
ob_sun.scale = (6.0, 6.0, 6.0)
ob_camera_pivot.location = (4.561, 7.612, 0.00551)
ob_camera_pivot.rotation_euler = (-0.5236, 0.0, 0.7854)
ob_camera_pivot.scale = (6.0, 6.0, 6.0)
ob_camera_001.parent = ob_camera_pivot
ob_camera_001.location = (-0.3543, -21.66, 0.6513)
ob_camera_001.rotation_euler = (1.571, 0.0, 0.0)
ob_camera_001.lock_rotations_4d = False
ob_camera_001.empty_display_type = 'ARROWS'
ob_camera_001.color = (0.0, 0.0, 0.0, 0.0)
ob_camera_001.display_type = 'WIRE'
ob_camera_001.lineart.crease_threshold = 0.0
ob_plane_011.location = (1.015, 4.799, 0.1387)
_m = ob_plane_011.modifiers.new('Array', 'ARRAY')
_m.count = 30
_m.relative_offset_displace = (0.0, 1.0, 0.0)
ob_plane_008.location = (1.015, 7.574, -0.02369)
ob_plane_007.location = (1.015, 0.2473, 0.1387)
_m = ob_plane_007.modifiers.new('Array', 'ARRAY')
_m.count = 40
_m.relative_offset_displace = (0.0, 1.0, 0.0)
ob_plane_006.location = (1.015, 7.574, -0.02369)
ob_cube_003.location = (8.507, 0.7579, 4.038)
ob_cube_003.rotation_euler = (0.0, -0.0, 1.571)
ob_cube_003.scale = (0.9921, 1.0, 1.0)
ob_cube_002.location = (2.112, 0.1718, 3.977)
ob_cube_001.location = (8.356, 0.2029, 2.977)
ob_cube_001.rotation_euler = (0.0, -0.0, 1.571)
ob_cube_001.scale = (0.9889, 1.0, 1.0)
_m = ob_cube_001.modifiers.new('Array', 'ARRAY')
_m.count = 22
_m.relative_offset_displace = (6.0, 0.0, 0.0)
ob_cube.location = (2.065, 0.1718, 2.977)
_m = ob_cube.modifiers.new('Array', 'ARRAY')
_m.count = 9
_m.relative_offset_displace = (6.0, 0.0, 0.0)

# ---- collection membership
col_collection.objects.link(ob_sun)
col_collection.objects.link(ob_camera_pivot)
col_collection.objects.link(ob_camera_001)
col_house.objects.link(ob_plane_011)
col_house.objects.link(ob_plane_008)
col_house.objects.link(ob_plane_007)
col_house.objects.link(ob_plane_006)
col_house.objects.link(ob_cube_003)
col_house.objects.link(ob_cube_002)
col_house.objects.link(ob_cube_001)
col_house.objects.link(ob_cube)

# ---- scene / render settings (as saved in the file)
scene.camera = ob_camera_001
scene.frame_start = 1; scene.frame_end = 250; scene.frame_set(1)
scene.render.engine = 'BLENDER_EEVEE_NEXT'
scene.render.film_transparent = True
scene.cycles.use_denoising = False
scene.cycles.sampling_pattern = 'TABULATED_SOBOL'
scene.view_settings.view_transform = 'Filmic'
bpy.context.view_layer.update()
